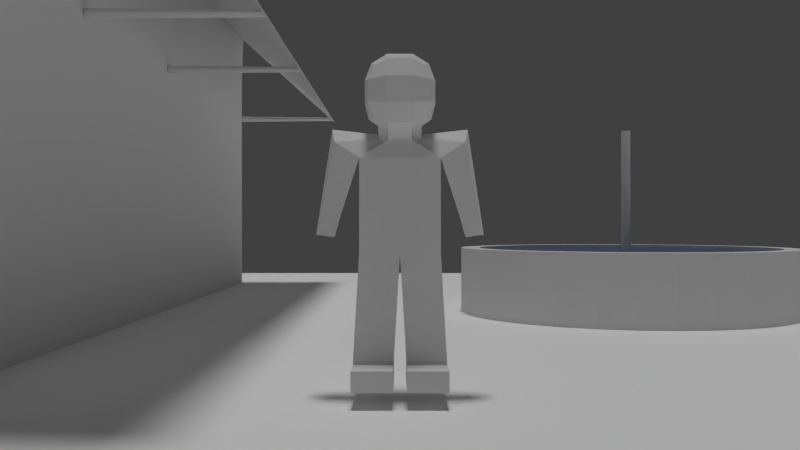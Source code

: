# Source: airship.blend  (saved by Blender 2.71.0; exported with 4.5.12 LTS)
import bpy
from mathutils import Matrix  # noqa: F401  (used for matrix-valued properties, if any)

bpy.ops.wm.read_factory_settings(use_empty=True)
scene = bpy.context.scene
scene.name = 'Scene'

# ---- collections
col_collection_1 = bpy.data.collections.new('Collection 1'); scene.collection.children.link(col_collection_1)

# ---- materials (node trees are filled in below, after node groups)
mat_fountain_pool = bpy.data.materials.new('fountain_pool')
mat_fountain_pool.alpha_threshold = 0.0
mat_fountain_pool.use_transparent_shadow = False
mat_fountain_pool.diffuse_color = (0.1116, 0.1316, 0.2203, 1.0)
mat_fountain_pool.roughness = 0.5
mat_fountain_pool.line_color = (0.0, 0.0, 0.0, 0.9)
mat_canopy = bpy.data.materials.new('canopy')
mat_canopy.alpha_threshold = 0.0
mat_canopy.use_transparent_shadow = False
mat_canopy.roughness = 0.5
mat_canopy.specular_intensity = 0.004065
mat_canopy.line_color = (0.0, 0.0, 0.0, 1.0)
mat_ground = bpy.data.materials.new('ground')
mat_ground.alpha_threshold = 0.0
mat_ground.use_transparent_shadow = False
mat_ground.diffuse_color = (1.0, 1.0, 1.0, 1.0)
mat_ground.roughness = 0.5
mat_ground.line_color = (0.0, 0.0, 0.0, 1.0)
mat_material = bpy.data.materials.new('Material')
mat_material.alpha_threshold = 0.0
mat_material.use_transparent_shadow = False
mat_material.diffuse_color = (0.7991, 0.7991, 0.7991, 1.0)
mat_material.roughness = 0.5
mat_material.line_color = (0.0, 0.0, 0.0, 1.0)
mat_fountain = bpy.data.materials.new('fountain')
mat_fountain.alpha_threshold = 0.0
mat_fountain.use_transparent_shadow = False
mat_fountain.roughness = 0.5
mat_fountain.line_color = (0.0, 0.0, 0.0, 1.0)

# ---- material node trees

# ---- world
world_world = bpy.data.worlds.new('World'); scene.world = world_world
world_world.color = (0.05088, 0.05088, 0.05088)
world_world.use_sun_shadow = False
world_world.sun_shadow_jitter_overblur = 0.0
world_world.cycles.sampling_method = 'MANUAL'
world_world.cycles.sample_map_resolution = 256

# ---- cameras
cam_camera_001 = bpy.data.cameras.new('Camera.001')
cam_camera_001.clip_end = 100.0
cam_camera_001.lens = 35.0
cam_camera_001.sensor_width = 32.0
cam_camera_001.sensor_height = 18.0
cam_camera_001.dof.focus_distance = 0.0
cam_camera_001.dof.aperture_fstop = 128.0

# ---- lights
light_point = bpy.data.lights.new('Point', 'POINT')
light_point.transmission_factor = 0.0
light_point.energy = 100.0
light_point.shadow_buffer_clip_start = 0.5
light_point.shadow_soft_size = 0.1
light_point.shadow_maximum_resolution = 0.006
light_point.use_absolute_resolution = True
light_point.cycles.use_multiple_importance_sampling = False
light_hemi_002 = bpy.data.lights.new('Hemi.002', 'SUN')
light_hemi_002.transmission_factor = 0.0
light_hemi_002.angle = 0.1993
light_hemi_002.energy = 1.0
light_hemi_002.shadow_buffer_clip_start = 0.5
light_hemi_002.shadow_soft_size = 0.1
light_hemi_002.shadow_cascade_max_distance = 1000.0
light_hemi_002.cycles.use_multiple_importance_sampling = False

# ---- meshes
me_cylinder_003 = bpy.data.meshes.new('Cylinder.003')
me_cylinder_003.from_pydata([(0.0, 1.0, 0.0), (0.1951, 0.9808, 0.0), (0.3827, 0.9239, 0.0), (0.5556, 0.8315, 0.0), (0.7071, 0.7071, 0.0), (0.8315, 0.5556, 0.0), (0.9239, 0.3827, 0.0), (0.9808, 0.1951, 0.0), (1.0, 7.55e-08, 0.0), (0.9808, -0.1951, 0.0), (0.9239, -0.3827, 0.0), (0.8315, -0.5556, 0.0), (0.7071, -0.7071, 0.0), (0.5556, -0.8315, 0.0), (0.3827, -0.9239, 0.0), (0.1951, -0.9808, 0.0), (-3.258e-07, -1.0, 0.0), (-0.1951, -0.9808, 0.0), (-0.3827, -0.9239, 0.0), (-0.5556, -0.8315, 0.0), (-0.7071, -0.7071, 0.0), (-0.8315, -0.5556, 0.0), (-0.9239, -0.3827, 0.0), (-0.9808, -0.1951, 0.0), (-1.0, 9.656e-07, 0.0), (-0.9808, 0.1951, 0.0), (-0.9239, 0.3827, 0.0), (-0.8315, 0.5556, 0.0), (-0.7071, 0.7071, 0.0), (-0.5556, 0.8315, 0.0), (-0.3827, 0.9239, 0.0), (-0.1951, 0.9808, 0.0)], [], [(1, 0, 31, 30, 29, 28, 27, 26, 25, 24, 23, 22, 21, 20, 19, 18, 17, 16, 15, 14, 13, 12, 11, 10, 9, 8, 7, 6, 5, 4, 3, 2)])
me_cylinder_003.materials.append(mat_fountain_pool)
me_cylinder_003.use_remesh_preserve_volume = False
me_cylinder_003.use_remesh_preserve_attributes = False
me_cylinder_003.use_mirror_vertex_groups = False
me_cylinder_003.update()
me_cube_009 = bpy.data.meshes.new('Cube.009')
me_cube_009.from_pydata([(1.0, -0.8413, 0.6466), (1.0, -0.2574, 0.6466), (1.0, -0.8413, -0.2728), (1.0, -0.2574, -0.2728)], [], [(1, 0, 2, 3)])
_uv = me_cube_009.uv_layers.new(name='UVMap')
_uv.uv.foreach_set('vector', [1.784, 0.482, 0.03295, 0.482, 0.03295, -2.276, 1.784, -2.276])
me_cube_009.use_remesh_preserve_volume = False
me_cube_009.use_remesh_preserve_attributes = False
me_cube_009.use_mirror_vertex_groups = False
me_cube_009.update()
me_cube_008 = bpy.data.meshes.new('Cube.008')
me_cube_008.from_pydata([(1.0, 0.2218, -1.0), (1.0, 0.5762, -1.0), (1.0, 0.2218, 0.6466), (1.0, 0.5762, 0.6466), (1.0, 0.2218, -0.2728), (1.0, 0.5762, -0.2728)], [], [(5, 4, 0, 1), (3, 2, 4, 5)])
_uv = me_cube_008.uv_layers.new(name='UVMap')
_uv.uv.foreach_set('vector', [0.9752, 0.217, -0.02205, 0.217, -0.02205, -1.829, 0.9752, -1.829, 0.9752, 2.804, -0.02205, 2.804, -0.02205, 0.217, 0.9752, 0.217])
me_cube_008.use_remesh_preserve_volume = False
me_cube_008.use_remesh_preserve_attributes = False
me_cube_008.use_mirror_vertex_groups = False
me_cube_008.update()
me_cube_007 = bpy.data.meshes.new('Cube.007')
me_cube_007.from_pydata([(-0.1236, -1.0, 0.6466), (-0.1236, -1.0, -0.2728), (-0.8919, -1.0, 0.6466), (-0.8919, -1.0, -0.2728)], [], [(0, 2, 3, 1)])
_uv = me_cube_007.uv_layers.new(name='UVMap')
_uv.uv.foreach_set('vector', [2.391, 0.482, 0.0857, 0.482, 0.0857, -2.276, 2.391, -2.276])
me_cube_007.use_remesh_preserve_volume = False
me_cube_007.use_remesh_preserve_attributes = False
me_cube_007.use_mirror_vertex_groups = False
me_cube_007.update()
me_cube_006 = bpy.data.meshes.new('Cube.006')
me_cube_006.from_pydata([(0.7412, -1.0, 0.6466), (0.7412, -1.0, -0.2728), (-0.03367, -1.0, 0.6466), (-0.03367, -1.0, -0.2728)], [], [(0, 2, 3, 1)])
_uv = me_cube_006.uv_layers.new(name='UVMap')
_uv.uv.foreach_set('vector', [-1.015, 0.482, -3.34, 0.482, -3.34, -2.276, -1.015, -2.276])
me_cube_006.use_remesh_preserve_volume = False
me_cube_006.use_remesh_preserve_attributes = False
me_cube_006.use_mirror_vertex_groups = False
me_cube_006.update()
me_cube_004 = bpy.data.meshes.new('Cube.004')
me_cube_004.from_pydata([(-0.3203, -0.998, -0.963), (-0.3203, -0.2857, -0.963), (-0.04303, -0.2857, -0.963), (-0.04303, -0.998, -0.963), (-0.3203, -0.998, -0.4412), (-0.3203, -0.2857, -0.4412), (-0.04303, -0.2857, -0.4412), (-0.04303, -0.998, -0.4412), (-0.3203, -0.05812, -0.963), (-0.3203, 0.998, -0.963), (-0.04303, 0.998, -0.963), (-0.04303, -0.05812, -0.963), (-0.3203, -0.05812, -0.4412), (-0.3203, 0.998, -0.4412), (-0.04303, 0.998, -0.4412), (-0.04303, -0.05812, -0.4412)], [], [(4, 5, 1, 0), (5, 6, 2, 1), (6, 7, 3, 2), (7, 4, 0, 3), (0, 1, 2, 3), (7, 6, 5, 4), (12, 13, 9, 8), (13, 14, 10, 9), (14, 15, 11, 10), (15, 12, 8, 11), (8, 9, 10, 11), (15, 14, 13, 12)])
_uv = me_cube_004.uv_layers.new(name='UVMap')
_uv.uv.foreach_set('vector', [-0.4371, -2.781, 1.7, -2.781, 1.7, -4.347, -0.4371, -4.347, 1.8, -2.781, 2.632, -2.781, 2.632, -4.347, 1.8, -4.347, 1.7, -2.781, -0.4371, -2.781, -0.4371, -4.347, 1.7, -4.347, 2.632, -2.781, 1.8, -2.781, 1.8, -4.347, 2.632, -4.347, 1.8, -0.2641, 1.8, 1.873, 2.632, 1.873, 2.632, -0.2641, 2.632, -0.2641, 2.632, 1.873, 1.8, 1.873, 1.8, -0.2641, 2.382, -2.781, 5.551, -2.781, 5.551, -4.347, 2.382, -4.347, 1.8, -2.781, 2.632, -2.781, 2.632, -4.347, 1.8, -4.347, -0.4494, -2.781, -3.618, -2.781, -3.618, -4.347, -0.4494, -4.347, 2.632, -2.781, 1.8, -2.781, 1.8, -4.347, 2.632, -4.347, 1.8, 2.555, 1.8, 5.724, 2.632, 5.724, 2.632, 2.555, 2.632, 2.555, 2.632, 5.724, 1.8, 5.724, 1.8, 2.555])
me_cube_004.use_remesh_preserve_volume = False
me_cube_004.use_remesh_preserve_attributes = False
me_cube_004.use_mirror_vertex_groups = False
me_cube_004.update()
me_cube_001 = bpy.data.meshes.new('Cube.001')
me_cube_001.from_pydata([(1.002, -0.962, 0.3375), (1.387, -0.962, 0.3375), (1.002, -0.9645, 0.3219), (1.394, -0.9645, 0.3269), (1.002, -0.9703, 0.3154), (1.396, -0.9703, 0.3226), (1.002, -0.9761, 0.3219), (1.394, -0.9761, 0.3269), (1.002, -0.9785, 0.3375), (1.387, -0.9785, 0.3375), (1.002, -0.9761, 0.3531), (1.381, -0.9761, 0.348), (1.002, -0.9703, 0.3595), (1.379, -0.9703, 0.3523), (1.002, -0.9645, 0.3531), (1.381, -0.9645, 0.348), (1.002, -0.3436, 0.3375), (1.387, -0.3436, 0.3375), (1.002, -0.346, 0.3219), (1.394, -0.346, 0.3269), (1.002, -0.3518, 0.3154), (1.396, -0.3518, 0.3226), (1.002, -0.3576, 0.3219), (1.394, -0.3576, 0.3269), (1.002, -0.36, 0.3375), (1.387, -0.36, 0.3375), (1.002, -0.3576, 0.3531), (1.381, -0.3576, 0.348), (1.002, -0.3518, 0.3595), (1.379, -0.3518, 0.3523), (1.002, -0.346, 0.3531), (1.381, -0.346, 0.348), (1.002, 0.1383, 0.3375), (1.387, 0.1383, 0.3375), (1.002, 0.1359, 0.3219), (1.394, 0.1359, 0.3269), (1.002, 0.1301, 0.3154), (1.396, 0.1301, 0.3226), (1.002, 0.1242, 0.3219), (1.394, 0.1242, 0.3269), (1.002, 0.1218, 0.3375), (1.387, 0.1218, 0.3375), (1.002, 0.1242, 0.3531), (1.381, 0.1242, 0.348), (1.002, 0.1301, 0.3595), (1.379, 0.1301, 0.3523), (1.002, 0.1359, 0.3531), (1.381, 0.1359, 0.348), (1.002, 0.9881, 0.3375), (1.387, 0.9881, 0.3375), (1.002, 0.9856, 0.3219), (1.394, 0.9856, 0.3269), (1.002, 0.9798, 0.3154), (1.396, 0.9798, 0.3226), (1.002, 0.974, 0.3219), (1.394, 0.974, 0.3269), (1.002, 0.9716, 0.3375), (1.387, 0.9716, 0.3375), (1.002, 0.974, 0.3531), (1.381, 0.974, 0.348), (1.002, 0.9798, 0.3595), (1.379, 0.9798, 0.3523), (1.002, 0.9856, 0.3531), (1.381, 0.9856, 0.348)], [], [(0, 1, 3, 2), (2, 3, 5, 4), (4, 5, 7, 6), (6, 7, 9, 8), (8, 9, 11, 10), (10, 11, 13, 12), (3, 1, 15, 13, 11, 9, 7, 5), (14, 15, 1, 0), (12, 13, 15, 14), (0, 2, 4, 6, 8, 10, 12, 14), (16, 17, 19, 18), (18, 19, 21, 20), (20, 21, 23, 22), (22, 23, 25, 24), (24, 25, 27, 26), (26, 27, 29, 28), (19, 17, 31, 29, 27, 25, 23, 21), (30, 31, 17, 16), (28, 29, 31, 30), (16, 18, 20, 22, 24, 26, 28, 30), (32, 33, 35, 34), (34, 35, 37, 36), (36, 37, 39, 38), (38, 39, 41, 40), (40, 41, 43, 42), (42, 43, 45, 44), (35, 33, 47, 45, 43, 41, 39, 37), (46, 47, 33, 32), (44, 45, 47, 46), (32, 34, 36, 38, 40, 42, 44, 46), (48, 49, 51, 50), (50, 51, 53, 52), (52, 53, 55, 54), (54, 55, 57, 56), (56, 57, 59, 58), (58, 59, 61, 60), (51, 49, 63, 61, 59, 57, 55, 53), (62, 63, 49, 48), (60, 61, 63, 62), (48, 50, 52, 54, 56, 58, 60, 62)])
_uv = me_cube_001.uv_layers.new(name='UVMap')
_uv.uv.foreach_set('vector', [-0.2337, -0.4454, 0.9236, -0.4454, 0.942, -0.477, -0.2337, -0.4922, -0.2337, -0.1636, 0.942, -0.1636, 0.9496, -0.1811, -0.2337, -0.1811, -0.2337, -0.1811, 0.9496, -0.1811, 0.942, -0.1986, -0.2337, -0.1986, -0.2337, -0.4922, 0.942, -0.477, 0.9236, -0.4454, -0.2337, -0.4454, -0.2337, -0.4454, 0.9236, -0.4454, 0.9052, -0.4139, -0.2337, -0.3986, -0.2337, -0.1986, 0.9052, -0.1986, 0.8976, -0.1811, -0.2337, -0.1811, -0.3366, -0.477, -0.3294, -0.4454, -0.3366, -0.4139, -0.3541, -0.4008, -0.3716, -0.4139, -0.3788, -0.4454, -0.3716, -0.477, -0.3541, -0.49, -0.2337, -0.3986, 0.9052, -0.4139, 0.9236, -0.4454, -0.2337, -0.4454, -0.2337, -0.1811, 0.8976, -0.1811, 0.9052, -0.1636, -0.2337, -0.1636, -0.3294, -0.4454, -0.3366, -0.4922, -0.3541, -0.5116, -0.3716, -0.4922, -0.3788, -0.4454, -0.3716, -0.3986, -0.3541, -0.3792, -0.3366, -0.3986, -0.2337, -0.4454, 0.9236, -0.4454, 0.942, -0.477, -0.2337, -0.4922, -0.2337, 1.692, 0.942, 1.692, 0.9496, 1.674, -0.2337, 1.674, -0.2337, 1.674, 0.9496, 1.674, 0.942, 1.657, -0.2337, 1.657, -0.2337, -0.4922, 0.942, -0.477, 0.9236, -0.4454, -0.2337, -0.4454, -0.2337, -0.4454, 0.9236, -0.4454, 0.9052, -0.4139, -0.2337, -0.3986, -0.2337, 1.657, 0.9052, 1.657, 0.8976, 1.674, -0.2337, 1.674, 1.519, -0.477, 1.526, -0.4454, 1.519, -0.4139, 1.501, -0.4008, 1.484, -0.4139, 1.477, -0.4454, 1.484, -0.477, 1.501, -0.49, -0.2337, -0.3986, 0.9052, -0.4139, 0.9236, -0.4454, -0.2337, -0.4454, -0.2337, 1.674, 0.8976, 1.674, 0.9052, 1.692, -0.2337, 1.692, 1.526, -0.4454, 1.519, -0.4922, 1.501, -0.5116, 1.484, -0.4922, 1.477, -0.4454, 1.484, -0.3986, 1.501, -0.3792, 1.519, -0.3986, -0.2337, -0.4454, 0.9236, -0.4454, 0.942, -0.477, -0.2337, -0.4922, -0.2337, -2.416, 0.942, -2.416, 0.9496, -2.434, -0.2337, -2.434, -0.2337, -2.434, 0.9496, -2.434, 0.942, -2.451, -0.2337, -2.451, -0.2337, -0.4922, 0.942, -0.477, 0.9236, -0.4454, -0.2337, -0.4454, -0.2337, -0.4454, 0.9236, -0.4454, 0.9052, -0.4139, -0.2337, -0.3986, -0.2337, -2.451, 0.9052, -2.451, 0.8976, -2.434, -0.2337, -2.434, -2.589, -0.477, -2.582, -0.4454, -2.589, -0.4139, -2.607, -0.4008, -2.624, -0.4139, -2.632, -0.4454, -2.624, -0.477, -2.607, -0.49, -0.2337, -0.3986, 0.9052, -0.4139, 0.9236, -0.4454, -0.2337, -0.4454, -0.2337, -2.434, 0.8976, -2.434, 0.9052, -2.416, -0.2337, -2.416, -2.582, -0.4454, -2.589, -0.4922, -2.607, -0.5116, -2.624, -0.4922, -2.632, -0.4454, -2.624, -0.3986, -2.607, -0.3792, -2.589, -0.3986, -0.2337, -0.4454, 0.9236, -0.4454, 0.942, -0.477, -0.2337, -0.4922, -0.2337, -0.3133, 0.942, -0.3133, 0.9496, -0.3308, -0.2337, -0.3308, -0.2337, -0.3308, 0.9496, -0.3308, 0.942, -0.3483, -0.2337, -0.3483, -0.2337, -0.4922, 0.942, -0.477, 0.9236, -0.4454, -0.2337, -0.4454, -0.2337, -0.4454, 0.9236, -0.4454, 0.9052, -0.4139, -0.2337, -0.3986, -0.2337, -0.3483, 0.9052, -0.3483, 0.8976, -0.3308, -0.2337, -0.3308, -0.4863, -0.477, -0.4791, -0.4454, -0.4863, -0.4139, -0.5038, -0.4008, -0.5213, -0.4139, -0.5285, -0.4454, -0.5213, -0.477, -0.5038, -0.49, -0.2337, -0.3986, 0.9052, -0.4139, 0.9236, -0.4454, -0.2337, -0.4454, -0.2337, -0.3308, 0.8976, -0.3308, 0.9052, -0.3133, -0.2337, -0.3133, -0.4791, -0.4454, -0.4863, -0.4922, -0.5038, -0.5116, -0.5213, -0.4922, -0.5285, -0.4454, -0.5213, -0.3986, -0.5038, -0.3792, -0.4863, -0.3986])
me_cube_001.use_remesh_preserve_volume = False
me_cube_001.use_remesh_preserve_attributes = False
me_cube_001.use_mirror_vertex_groups = False
me_cube_001.update()
me_cube_000 = bpy.data.meshes.new('Cube.000')
me_cube_000.from_pydata([(1.0, 1.0, 1.0), (1.0, -1.0, 1.0), (1.0, 0.2218, 1.0), (1.0, 0.5762, 1.0), (1.0, -0.8413, 1.0), (1.0, -0.2574, 1.0), (1.401, 1.0, 0.3161), (1.401, -1.0, 0.3161), (1.401, 0.2218, 0.3161), (1.401, 0.5762, 0.3161), (1.401, -0.8413, 0.3161), (1.401, -0.2574, 0.3161), (0.9994, 1.0, 0.9999), (0.9994, -1.0, 0.9999), (0.9994, 0.2218, 0.9999), (0.9994, 0.5762, 0.9999), (0.9994, -0.8413, 0.9999), (0.9994, -0.2574, 0.9999), (1.4, 1.0, 0.3156), (1.4, -1.0, 0.3156), (1.4, 0.2218, 0.3156), (1.4, 0.5762, 0.3156), (1.4, -0.8413, 0.3156), (1.4, -0.2574, 0.3156)], [], [(5, 4, 10, 11), (2, 5, 11, 8), (3, 2, 8, 9), (0, 3, 9, 6), (4, 1, 7, 10), (23, 22, 16, 17), (20, 23, 17, 14), (21, 20, 14, 15), (18, 21, 15, 12), (22, 19, 13, 16), (6, 9, 21, 18), (9, 8, 20, 21), (8, 11, 23, 20), (11, 10, 22, 23), (0, 6, 18, 12), (7, 1, 13, 19)])
_uv = me_cube_000.uv_layers.new(name='UVMap')
_uv.uv.foreach_set('vector', [0.02739, 0.8967, -1.268, 0.887, -1.257, 0.0448, 0.03667, 0.05679, 1.085, 0.9046, 0.02739, 0.8967, 0.03667, 0.05679, 1.093, 0.06658, 1.864, 0.9104, 1.085, 0.9046, 1.093, 0.06658, 1.871, 0.0738, 2.792, 0.9173, 1.864, 0.9104, 1.871, 0.0738, 2.798, 0.08239, -1.268, 0.887, -1.621, 0.8844, -1.61, 0.04153, -1.257, 0.0448, 0.03679, 0.05736, -1.256, 0.04538, -1.267, 0.8874, 0.02751, 0.897, 1.093, 0.06715, 0.03679, 0.05736, 0.02751, 0.897, 1.085, 0.9049, 1.871, 0.07436, 1.093, 0.06715, 1.085, 0.9049, 1.864, 0.9107, 2.798, 0.08295, 1.871, 0.07436, 1.864, 0.9107, 2.792, 0.9176, -1.256, 0.04538, -1.609, 0.04211, -1.62, 0.8847, -1.267, 0.8874, 2.798, 0.08239, 1.871, 0.0738, 1.871, 0.07436, 2.798, 0.08295, 1.871, 0.0738, 1.093, 0.06658, 1.093, 0.06715, 1.871, 0.07436, 1.093, 0.06658, 0.03667, 0.05679, 0.03679, 0.05736, 1.093, 0.06715, 0.03667, 0.05679, -1.257, 0.0448, -1.256, 0.04538, 0.03679, 0.05736, 2.792, 0.9173, 2.798, 0.08239, 2.798, 0.08295, 2.792, 0.9176, -1.61, 0.04153, -1.621, 0.8844, -1.62, 0.8847, -1.609, 0.04211])
me_cube_000.materials.append(mat_canopy)
me_cube_000.use_remesh_preserve_volume = False
me_cube_000.use_remesh_preserve_attributes = False
me_cube_000.use_mirror_vertex_groups = False
me_cube_000.update()
me_plane_002 = bpy.data.meshes.new('Plane.002')
me_plane_002.from_pydata([(-1.0, -1.0, 0.0), (1.0, -1.0, 0.0), (-1.0, 1.0, 0.0), (1.0, 1.0, 0.0)], [], [(0, 1, 3, 2)])
_uv = me_plane_002.uv_layers.new(name='UVMap')
_uv.uv.foreach_set('vector', [-149.5, -149.5, 150.5, -149.5, 150.5, 150.5, -149.5, 150.5])
me_plane_002.materials.append(mat_ground)
me_plane_002.use_remesh_preserve_volume = False
me_plane_002.use_remesh_preserve_attributes = False
me_plane_002.use_mirror_vertex_groups = False
me_plane_002.update()
me_cylinder = bpy.data.meshes.new('Cylinder')
me_cylinder.from_pydata([(0.0, 1.0, -1.0), (0.0, 1.0, 2.956), (0.7071, 0.7071, -1.0), (0.7071, 0.7071, 2.956), (1.0, -4.371e-08, -1.0), (1.0, -4.371e-08, 2.956), (0.7071, -0.7071, -1.0), (0.7071, -0.7071, 2.956), (-8.742e-08, -1.0, -1.0), (-8.742e-08, -1.0, 2.956), (-0.7071, -0.7071, -1.0), (-0.7071, -0.7071, 2.956), (-1.0, 1.192e-08, -1.0), (-1.0, 1.192e-08, 2.956), (-0.7071, 0.7071, -1.0), (-0.7071, 0.7071, 2.956)], [], [(0, 1, 3, 2), (2, 3, 5, 4), (4, 5, 7, 6), (6, 7, 9, 8), (8, 9, 11, 10), (10, 11, 13, 12), (3, 1, 15, 13, 11, 9, 7, 5), (14, 15, 1, 0), (12, 13, 15, 14), (0, 2, 4, 6, 8, 10, 12, 14)])
me_cylinder.use_remesh_preserve_volume = False
me_cylinder.use_remesh_preserve_attributes = False
me_cylinder.use_mirror_vertex_groups = False
me_cylinder.update()
me_cube_002 = bpy.data.meshes.new('Cube.002')
me_cube_002.from_pydata([(1.0, 1.0, 1.0), (1.0, -1.0, 1.0), (1.0, 0.2218, 1.0), (1.0, 0.5762, 1.0), (1.0, -0.8413, 1.0), (1.0, -0.2574, 1.0), (0.9994, 1.0, 0.9999), (0.9994, -1.0, 0.9999), (0.9994, 0.2218, 0.9999), (0.9994, 0.5762, 0.9999), (0.9994, -0.8413, 0.9999), (0.9994, -0.2574, 0.9999), (1.0, 1.0, -1.0), (1.0, -1.0, -1.0), (1.0, 1.0, 1.0), (1.0, -1.0, 1.0), (-1.0, 0.2218, -1.0), (1.0, 0.2218, 1.0), (1.0, 0.2218, -1.0), (1.0, 0.5762, -1.0), (-1.0, 0.5762, -1.0), (1.0, 0.5762, 1.0), (-1.0, 0.2218, 0.6466), (1.0, 0.2218, 0.6466), (-1.0, 0.5762, 0.6466), (1.0, 0.5762, 0.6466), (-1.0, -0.8413, -1.0), (1.0, -0.8413, 1.0), (1.0, -0.8413, -1.0), (1.0, -0.8413, 0.6466), (-1.0, -0.8413, 0.6466), (1.0, -0.2574, 0.6466), (-1.0, -0.2574, -1.0), (1.0, -0.2574, 1.0), (1.0, -0.2574, -1.0), (-1.0, -0.2574, 0.6466), (-1.0, 0.2218, -0.2728), (1.0, 0.2218, -0.2728), (-1.0, 0.5762, -0.2728), (1.0, 0.5762, -0.2728), (1.0, -0.8413, -0.2728), (-1.0, -0.8413, -0.2728), (-1.0, -0.2574, -0.2728), (1.0, -0.2574, -0.2728), (0.7412, 1.0, -1.0), (0.7412, -1.0, -1.0), (0.7412, 0.2218, -1.0), (0.7412, 0.2218, 1.0), (0.7412, 0.5762, -1.0), (0.7412, 0.5762, 1.0), (0.7412, 1.0, 0.6466), (0.7412, -1.0, 0.6466), (0.7412, -0.8413, -1.0), (0.7412, -0.8413, 1.0), (0.7412, -0.2574, -1.0), (0.7412, -0.2574, 1.0), (0.7412, 1.0, -0.2728), (0.7412, -1.0, -0.2728), (-0.03367, 1.0, -1.0), (-0.03367, 0.2218, 1.0), (-0.03367, 0.5762, 1.0), (-0.03367, 1.0, 0.6466), (-0.03367, -0.8413, 1.0), (-0.03367, -0.2574, 1.0), (-0.03367, 1.0, -0.2728), (-0.03367, -1.0, -1.0), (-0.03367, 0.2218, -1.0), (-0.03367, 0.5762, -1.0), (-0.03367, -1.0, 0.6466), (-0.03367, -0.8413, -1.0), (-0.03367, -0.2574, -1.0), (-0.03367, -1.0, -0.2728), (-0.1236, 1.0, -1.0), (-0.1236, 0.2218, 1.0), (-0.1236, 0.5762, 1.0), (-0.1236, 1.0, 0.6466), (-0.1236, -0.8413, 1.0), (-0.1236, -0.2574, 1.0), (-0.1236, 1.0, -0.2728), (-0.1236, -1.0, -1.0), (-0.1236, 0.2218, -1.0), (-0.1236, 0.5762, -1.0), (-0.1236, -1.0, 0.6466), (-0.1236, -0.8413, -1.0), (-0.1236, -0.2574, -1.0), (-0.1236, -1.0, -0.2728), (-0.8919, 1.0, -1.0), (-0.8919, 0.2218, 1.0), (-0.8919, 0.5762, 1.0), (-0.8919, 1.0, 0.6466), (-0.8919, -0.8413, 1.0), (-0.8919, -0.2574, 1.0), (-0.8919, 1.0, -0.2728), (-0.8919, -1.0, -1.0), (-0.8919, 0.2218, -1.0), (-0.8919, 0.5762, -1.0), (-0.8919, -1.0, 0.6466), (-0.8919, -0.8413, -1.0), (-0.8919, -0.2574, -1.0), (-0.8919, -1.0, -0.2728), (0.9984, 1.0, 0.9966), (0.9984, -1.0, 0.9966), (0.9984, 0.2218, 0.9966), (0.9984, 0.5762, 0.9966), (0.9984, -0.8413, 0.9966), (0.9984, -0.2574, 0.9966), (1.0, 1.0, 1.0), (1.0, -1.0, 1.0), (1.0, 0.2218, 1.0), (1.0, 0.5762, 1.0), (1.0, -0.8413, 1.0), (1.0, -0.2574, 1.0), (1.0, 0.9779, -1.0), (-1.0, 0.9779, -1.0), (-1.0, 0.9779, 0.6466), (1.0, 0.9779, 0.6466), (-1.0, 0.9779, -0.2728), (1.0, 0.9779, -0.2728), (0.7412, 0.9779, -1.0), (0.7412, 0.9779, 1.0), (-0.03367, 0.9779, 1.0), (-0.03367, 0.9779, -1.0), (-0.1236, 0.9779, 1.0), (-0.1236, 0.9779, -1.0), (-0.8919, 0.9779, 1.0), (-0.8919, 0.9779, -1.0), (-0.9721, 1.0, -1.0), (-0.9721, 0.2218, 1.0), (-0.9721, 0.5762, 1.0), (-0.9721, 1.0, 0.6466), (-0.9721, -0.8413, 1.0), (-0.9721, -0.2574, 1.0), (-0.9721, 1.0, -0.2728), (-0.9721, -1.0, -1.0), (-0.9721, 0.2218, -1.0), (-0.9721, 0.5762, -1.0), (-0.9721, -1.0, 0.6466), (-0.9721, -0.8413, -1.0), (-0.9721, -0.2574, -1.0), (-0.9721, -1.0, -0.2728), (-0.9721, 0.9779, 1.0), (-0.9721, 0.9779, -1.0), (-1.0, -0.9753, -1.0), (1.0, -0.9753, -1.0), (-1.0, -0.9753, 0.6466), (1.0, -0.9753, 0.6466), (1.0, -0.9753, -0.2728), (-1.0, -0.9753, -0.2728), (0.7412, -0.9753, -1.0), (0.7412, -0.9753, 1.0), (-0.03367, -0.9753, 1.0), (-0.03367, -0.9753, -1.0), (-0.1236, -0.9753, 1.0), (-0.1236, -0.9753, -1.0), (-0.8919, -0.9753, 1.0), (-0.8919, -0.9753, -1.0), (-0.9721, -0.9753, 1.0), (-0.9721, -0.9753, -1.0), (0.9642, -1.0, -1.0), (0.9642, 0.2218, -1.0), (0.9642, 0.5762, -1.0), (0.9642, -1.0, 0.6466), (0.9642, -0.8413, -1.0), (0.9642, -0.2574, -1.0), (0.9642, -1.0, -0.2728), (0.9642, 1.0, -1.0), (0.9642, 1.0, 0.6466), (0.9642, 1.0, -0.2728), (0.9642, 0.9779, -1.0), (0.9642, -0.9753, -1.0), (1.0, -1.0, 0.9515), (-1.0, 0.2218, 0.9515), (-1.0, 0.5762, 0.9515), (-1.0, -0.8413, 0.9515), (-1.0, -0.2574, 0.9515), (0.7412, 1.0, 0.9515), (0.7412, -1.0, 0.9515), (-0.03367, -1.0, 0.9515), (-0.03367, 1.0, 0.9515), (-0.1236, -1.0, 0.9515), (-0.1236, 1.0, 0.9515), (-0.8919, -1.0, 0.9515), (-0.8919, 1.0, 0.9515), (-1.0, 0.9779, 0.9515), (-0.9721, -1.0, 0.9515), (-0.9721, 1.0, 0.9515), (-1.0, -0.9753, 0.9515), (0.9642, 1.0, 0.9515), (0.9642, -1.0, 0.9515), (0.9994, 0.9999, 0.9999), (0.9996, 1.0, 1.0), (0.9952, -1.0, 0.9515), (0.9952, -1.0, 0.9515), (1.0, -1.0, 0.9983), (1.0, -0.9996, 1.0), (0.9951, 1.0, 0.9515), (0.9994, 0.9994, 0.9999), (0.9994, 0.9994, 0.9999), (0.9984, 0.9988, 0.9966), (0.9994, 1.0, 0.9943), (0.9951, 1.0, 0.9515), (0.9996, 0.9996, 1.0)], [(192, 170)], [(1, 4, 10, 7), (197, 201, 196), (2, 3, 9, 8), (5, 2, 8, 11), (4, 5, 11, 10), (146, 145, 161, 164), (129, 132, 116, 114), (168, 165, 12, 112), (42, 36, 16, 32), (163, 159, 18, 34), (36, 38, 20, 16), (159, 160, 19, 18), (117, 39, 19, 112), (194, 15, 193), (133, 142, 157), (174, 171, 22, 35), (21, 17, 23, 25), (171, 172, 24, 22), (43, 40, 28, 34), (147, 41, 26, 142), (169, 162, 28, 143), (33, 27, 29, 31), (186, 173, 30, 144), (41, 42, 32, 26), (162, 163, 34, 28), (173, 174, 35, 30), (37, 43, 34, 18), (17, 33, 31, 23), (117, 167, 166, 115), (133, 139, 147, 142), (35, 22, 36, 42), (22, 24, 38, 36), (115, 25, 39, 117), (144, 30, 41, 147), (30, 35, 42, 41), (23, 31, 43, 37), (64, 56, 44, 58), (164, 57, 45, 158), (121, 58, 44, 118), (21, 14, 119, 49), (70, 66, 46, 54), (33, 17, 47, 55), (66, 67, 48, 46), (17, 21, 49, 47), (178, 175, 50, 61), (188, 176, 51, 161), (151, 69, 52, 148), (69, 70, 54, 52), (27, 33, 55, 53), (61, 50, 56, 64), (161, 51, 57, 164), (57, 71, 65, 45), (55, 47, 59, 63), (47, 49, 60, 59), (176, 177, 68, 51), (149, 53, 62, 150), (53, 55, 63, 62), (78, 64, 58, 72), (123, 72, 58, 121), (84, 80, 66, 70), (80, 81, 67, 66), (180, 178, 61, 75), (153, 83, 69, 151), (83, 84, 70, 69), (75, 61, 64, 78), (71, 85, 79, 65), (63, 59, 73, 77), (59, 60, 74, 73), (177, 179, 82, 68), (150, 62, 76, 152), (62, 63, 77, 76), (68, 82, 85, 71), (92, 78, 72, 86), (125, 86, 72, 123), (98, 94, 80, 84), (94, 95, 81, 80), (182, 180, 75, 89), (155, 97, 83, 153), (97, 98, 84, 83), (89, 75, 78, 92), (85, 99, 93, 79), (77, 73, 87, 91), (73, 74, 88, 87), (179, 181, 96, 82), (152, 76, 90, 154), (76, 77, 91, 90), (132, 92, 86, 126), (141, 126, 86, 125), (138, 134, 94, 98), (134, 135, 95, 94), (185, 182, 89, 129), (157, 137, 97, 155), (137, 138, 98, 97), (129, 89, 92, 132), (33, 27, 104, 105), (17, 33, 105, 102), (21, 17, 102, 103), (14, 21, 103, 198), (27, 194, 15, 101, 104), (105, 104, 110, 111), (102, 105, 111, 108), (103, 102, 108, 109), (100, 198, 103, 109, 106), (104, 101, 107, 110), (38, 116, 113, 20), (160, 168, 112, 19), (167, 117, 112, 165), (172, 183, 114, 24), (24, 114, 116, 38), (67, 121, 118, 48), (49, 119, 120, 60), (81, 123, 121, 67), (60, 120, 122, 74), (95, 125, 123, 81), (74, 122, 124, 88), (135, 141, 125, 95), (99, 139, 133, 93), (91, 87, 127, 131), (87, 88, 128, 127), (181, 184, 136, 96), (154, 90, 130, 156), (90, 91, 131, 130), (96, 136, 139, 99), (32, 16, 134, 138), (16, 20, 135, 134), (142, 26, 137, 157), (26, 32, 138, 137), (88, 124, 140, 128), (20, 113, 141, 135), (40, 146, 143, 28), (185, 129, 114, 183), (158, 169, 143, 13), (141, 113, 126), (29, 145, 146, 40), (132, 126, 113, 116), (65, 151, 148, 45), (79, 153, 151, 65), (93, 155, 153, 79), (133, 157, 155, 93), (185, 183, 140), (56, 167, 165, 44), (118, 44, 165, 168), (54, 46, 159, 163), (46, 48, 160, 159), (175, 187, 166, 50), (148, 52, 162, 169), (52, 54, 163, 162), (50, 166, 167, 56), (158, 143, 146, 164), (192, 188, 161), (48, 118, 168, 160), (45, 148, 169, 158), (175, 178, 120, 119), (127, 128, 172, 171), (184, 186, 147, 139), (128, 140, 183, 172), (119, 14, 175), (6, 14, 199), (189, 190, 6), (15, 194, 27, 53, 149), (122, 120, 178, 180), (124, 122, 180, 182), (140, 124, 182, 185), (131, 127, 171, 174), (130, 131, 174, 173), (156, 130, 173, 186), (156, 186, 184), (15, 149, 176), (149, 150, 177, 176), (150, 152, 179, 177), (152, 154, 181, 179), (154, 156, 184, 181), (15, 176, 191, 193), (161, 145, 193), (27, 194, 193, 145, 29), (100, 14, 198), (14, 21, 25, 115), (6, 199, 200, 175), (187, 195, 166), (115, 166, 14), (3, 0, 190, 189, 196, 201, 197, 9)])
_uv = me_cube_002.uv_layers.new(name='UVMap')
_uv.uv.foreach_set('vector', [-0.2099, 0.5952, -0.2099, 1.23, -0.2133, 1.23, -0.2133, 0.5952, -0.2133, 0.5928, -0.2125, 0.5936, -0.2133, 0.5929, -0.2099, -2.518, -0.2099, -1.1, -0.2133, -1.1, -0.2133, -2.518, -0.2099, 3.565, -0.2099, 5.482, -0.2133, 5.482, -0.2133, 3.565, -0.2099, 1.23, -0.2099, 3.565, -0.2133, 3.565, -0.2133, 1.23, -0.2107, -2.079, -0.2107, 1.598, -0.354, 1.598, -0.354, -2.079, -0.09921, 1.598, -0.09921, -2.079, -0.2107, -2.079, -0.2107, 1.598, -0.354, 0.5066, -0.354, 0.5952, -0.2107, 0.5952, -0.2107, 0.5066, 2.487, -2.079, 4.404, -2.079, 4.404, -4.988, 2.487, -4.988, -0.354, 3.565, -0.354, 5.482, -0.2107, 5.482, -0.2107, 3.565, -3.596, -2.079, -2.179, -2.079, -2.179, -4.988, -3.596, -4.988, -0.354, -2.518, -0.354, -1.1, -0.2107, -1.1, -0.2107, -2.518, -0.572, -2.079, -2.179, -2.079, -2.179, -4.988, -0.572, -4.988, -0.482, 3.012, -0.4835, 3.012, -0.4835, 3.005, -0.09921, 0.5952, -0.2107, 0.6938, -0.09921, 0.6938, 2.487, 2.818, 4.404, 2.818, 4.404, 1.598, 2.487, 1.598, -2.179, 3.012, -3.596, 3.012, -3.596, 1.598, -2.179, 1.598, -3.596, 2.818, -2.179, 2.818, -2.179, 1.598, -3.596, 1.598, 2.487, -2.079, 0.1515, -2.079, 0.1515, -4.988, 2.487, -4.988, -0.3849, -2.079, 0.1515, -2.079, 0.1515, -4.988, -0.3849, -4.988, -0.354, 0.6938, -0.354, 1.23, -0.2107, 1.23, -0.2107, 0.6938, 2.487, 3.012, 0.1515, 3.012, 0.1515, 1.598, 2.487, 1.598, -0.3849, 2.818, 0.1515, 2.818, 0.1515, 1.598, -0.3849, 1.598, 0.1515, -2.079, 2.487, -2.079, 2.487, -4.988, 0.1515, -4.988, -0.354, 1.23, -0.354, 3.565, -0.2107, 3.565, -0.2107, 1.23, 0.1515, 2.818, 2.487, 2.818, 2.487, 1.598, 0.1515, 1.598, -3.596, -2.079, -5.513, -2.079, -5.513, -4.988, -3.596, -4.988, -3.596, 3.012, -5.513, 3.012, -5.513, 1.598, -3.596, 1.598, -0.2107, -2.079, -0.354, -2.079, -0.354, 1.598, -0.2107, 1.598, -0.09921, 3.012, -0.09921, 5.921, -0.2107, 5.921, -0.2107, 3.012, 2.487, 1.598, 4.404, 1.598, 4.404, -2.079, 2.487, -2.079, -3.596, 1.598, -2.179, 1.598, -2.179, -2.079, -3.596, -2.079, -0.572, 1.598, -2.179, 1.598, -2.179, -2.079, -0.572, -2.079, -0.3849, 1.598, 0.1515, 1.598, 0.1515, -2.079, -0.3849, -2.079, 0.1515, 1.598, 2.487, 1.598, 2.487, -2.079, 0.1515, -2.079, -3.596, 1.598, -5.513, 1.598, -5.513, -2.079, -3.596, -2.079, 3.655, -2.079, 6.754, -2.079, 6.754, -4.988, 3.655, -4.988, -0.354, -2.079, -1.246, -2.079, -1.246, -4.988, -0.354, -4.988, 3.655, 0.5066, 3.655, 0.5952, 6.754, 0.5952, 6.754, 0.5066, -0.2107, -1.1, -0.2107, 0.5952, -1.246, 0.5066, -1.246, -1.1, 3.655, 3.565, 3.655, 5.482, 6.754, 5.482, 6.754, 3.565, -0.2107, 3.565, -0.2107, 5.482, -1.246, 5.482, -1.246, 3.565, 3.655, -2.518, 3.655, -1.1, 6.754, -1.1, 6.754, -2.518, -0.2107, -2.518, -0.2107, -1.1, -1.246, -1.1, -1.246, -2.518, 3.655, 2.818, 6.754, 2.818, 6.754, 1.598, 3.655, 1.598, -0.354, 2.818, -1.246, 2.818, -1.246, 1.598, -0.354, 1.598, 3.655, 0.6938, 3.655, 1.23, 6.754, 1.23, 6.754, 0.6938, 3.655, 1.23, 3.655, 3.565, 6.754, 3.565, 6.754, 1.23, -0.2107, 1.23, -0.2107, 3.565, -1.246, 3.565, -1.246, 1.23, 3.655, 1.598, 6.754, 1.598, 6.754, -2.079, 3.655, -2.079, -0.354, 1.598, -1.246, 1.598, -1.246, -2.079, -0.354, -2.079, -1.246, -2.079, -4.345, -2.079, -4.345, -4.988, -1.246, -4.988, -1.246, 3.565, -1.246, 5.482, -4.345, 5.482, -4.345, 3.565, -1.246, -2.518, -1.246, -1.1, -4.345, -1.1, -4.345, -2.518, -1.246, 2.818, -4.345, 2.818, -4.345, 1.598, -1.246, 1.598, -1.246, 0.6938, -1.246, 1.23, -4.345, 1.23, -4.345, 0.6938, -1.246, 1.23, -1.246, 3.565, -4.345, 3.565, -4.345, 1.23, 3.295, -2.079, 3.655, -2.079, 3.655, -4.988, 3.295, -4.988, 3.295, 0.5066, 3.295, 0.5952, 3.655, 0.5952, 3.655, 0.5066, 3.295, 3.565, 3.295, 5.482, 3.655, 5.482, 3.655, 3.565, 3.295, -2.518, 3.295, -1.1, 3.655, -1.1, 3.655, -2.518, 3.295, 2.818, 3.655, 2.818, 3.655, 1.598, 3.295, 1.598, 3.295, 0.6938, 3.295, 1.23, 3.655, 1.23, 3.655, 0.6938, 3.295, 1.23, 3.295, 3.565, 3.655, 3.565, 3.655, 1.23, 3.295, 1.598, 3.655, 1.598, 3.655, -2.079, 3.295, -2.079, 3.655, -2.079, 3.295, -2.079, 3.295, -4.988, 3.655, -4.988, 3.655, 3.565, 3.655, 5.482, 3.295, 5.482, 3.295, 3.565, 3.655, -2.518, 3.655, -1.1, 3.295, -1.1, 3.295, -2.518, 3.655, 2.818, 3.295, 2.818, 3.295, 1.598, 3.655, 1.598, 3.655, 0.6938, 3.655, 1.23, 3.295, 1.23, 3.295, 0.6938, 3.655, 1.23, 3.655, 3.565, 3.295, 3.565, 3.295, 1.23, 3.655, 1.598, 3.295, 1.598, 3.295, -2.079, 3.655, -2.079, 0.2218, -2.079, 3.295, -2.079, 3.295, -4.988, 0.2218, -4.988, 0.2218, 0.5066, 0.2218, 0.5952, 3.295, 0.5952, 3.295, 0.5066, 0.2218, 3.565, 0.2218, 5.482, 3.295, 5.482, 3.295, 3.565, 0.2218, -2.518, 0.2218, -1.1, 3.295, -1.1, 3.295, -2.518, 0.2218, 2.818, 3.295, 2.818, 3.295, 1.598, 0.2218, 1.598, 0.2218, 0.6938, 0.2218, 1.23, 3.295, 1.23, 3.295, 0.6938, 0.2218, 1.23, 0.2218, 3.565, 3.295, 3.565, 3.295, 1.23, 0.2218, 1.598, 3.295, 1.598, 3.295, -2.079, 0.2218, -2.079, 3.295, -2.079, 0.2218, -2.079, 0.2218, -4.988, 3.295, -4.988, 3.295, 3.565, 3.295, 5.482, 0.2218, 5.482, 0.2218, 3.565, 3.295, -2.518, 3.295, -1.1, 0.2218, -1.1, 0.2218, -2.518, 3.295, 2.818, 0.2218, 2.818, 0.2218, 1.598, 3.295, 1.598, 3.295, 0.6938, 3.295, 1.23, 0.2218, 1.23, 0.2218, 0.6938, 3.295, 1.23, 3.295, 3.565, 0.2218, 3.565, 0.2218, 1.23, -0.09921, -2.079, 0.2218, -2.079, 0.2218, -4.988, -0.09921, -4.988, -0.09921, 0.5066, -0.09921, 0.5952, 0.2218, 0.5952, 0.2218, 0.5066, -0.09921, 3.565, -0.09921, 5.482, 0.2218, 5.482, 0.2218, 3.565, -0.09921, -2.518, -0.09921, -1.1, 0.2218, -1.1, 0.2218, -2.518, -0.09921, 2.818, 0.2218, 2.818, 0.2218, 1.598, -0.09921, 1.598, -0.09921, 0.6938, -0.09921, 1.23, 0.2218, 1.23, 0.2218, 0.6938, -0.09921, 1.23, -0.09921, 3.565, 0.2218, 3.565, 0.2218, 1.23, -0.09921, 1.598, 0.2218, 1.598, 0.2218, -2.079, -0.09921, -2.079, 2.487, 3.012, 0.1515, 3.012, 0.1515, 2.998, 2.487, 2.998, -3.596, 3.012, -5.513, 3.012, -5.513, 2.998, -3.596, 2.998, -2.179, 3.012, -3.596, 3.012, -3.596, 2.998, -2.179, 2.998, -0.4835, 3.012, -2.179, 3.012, -2.179, 2.998, -0.4881, 2.998, 0.1515, 3.012, -0.482, 3.012, -0.4835, 3.012, -0.4835, 2.998, 0.1515, 2.998, 2.487, 2.998, 0.1515, 2.998, 0.1515, 3.014, 2.487, 3.014, -3.596, 2.998, -5.513, 2.998, -5.513, 3.014, -3.596, 3.014, -2.179, 2.998, -3.596, 2.998, -3.596, 3.014, -2.179, 3.014, -0.4835, 2.998, -0.4881, 2.998, -2.179, 2.998, -2.179, 3.014, -0.4835, 3.014, 0.1515, 2.998, -0.4835, 2.998, -0.4835, 3.014, 0.1515, 3.014, -2.179, -2.079, -0.572, -2.079, -0.572, -4.988, -2.179, -4.988, -0.354, -1.1, -0.354, 0.5066, -0.2107, 0.5066, -0.2107, -1.1, -0.354, -2.079, -0.2107, -2.079, -0.2107, -4.988, -0.354, -4.988, -2.179, 2.818, -0.572, 2.818, -0.572, 1.598, -2.179, 1.598, -2.179, 1.598, -0.572, 1.598, -0.572, -2.079, -2.179, -2.079, 3.655, -1.1, 3.655, 0.5066, 6.754, 0.5066, 6.754, -1.1, -1.246, -1.1, -1.246, 0.5066, -4.345, 0.5066, -4.345, -1.1, 3.295, -1.1, 3.295, 0.5066, 3.655, 0.5066, 3.655, -1.1, 3.655, -1.1, 3.655, 0.5066, 3.295, 0.5066, 3.295, -1.1, 0.2218, -1.1, 0.2218, 0.5066, 3.295, 0.5066, 3.295, -1.1, 3.295, -1.1, 3.295, 0.5066, 0.2218, 0.5066, 0.2218, -1.1, -0.09921, -1.1, -0.09921, 0.5066, 0.2218, 0.5066, 0.2218, -1.1, 0.2218, -2.079, -0.09921, -2.079, -0.09921, -4.988, 0.2218, -4.988, 0.2218, 3.565, 0.2218, 5.482, -0.09921, 5.482, -0.09921, 3.565, 0.2218, -2.518, 0.2218, -1.1, -0.09921, -1.1, -0.09921, -2.518, 0.2218, 2.818, -0.09921, 2.818, -0.09921, 1.598, 0.2218, 1.598, 0.2218, 0.6938, 0.2218, 1.23, -0.09921, 1.23, -0.09921, 0.6938, 0.2218, 1.23, 0.2218, 3.565, -0.09921, 3.565, -0.09921, 1.23, 0.2218, 1.598, -0.09921, 1.598, -0.09921, -2.079, 0.2218, -2.079, -0.2107, 3.565, -0.2107, 5.482, -0.09921, 5.482, -0.09921, 3.565, -0.2107, -2.518, -0.2107, -1.1, -0.09921, -1.1, -0.09921, -2.518, -0.2107, 0.6938, -0.2107, 1.23, -0.09921, 1.23, -0.09921, 0.6938, -0.2107, 1.23, -0.2107, 3.565, -0.09921, 3.565, -0.09921, 1.23, 0.2218, -1.1, 0.2218, 0.5066, -0.09921, 0.5066, -0.09921, -1.1, -0.2107, -1.1, -0.2107, 0.5066, -0.09921, 0.5066, -0.09921, -1.1, 0.1515, -2.079, -0.3849, -2.079, -0.3849, -4.988, 0.1515, -4.988, -0.09921, 2.818, -0.09921, 1.598, -0.2107, 1.598, -0.2107, 2.818, -0.354, 0.5952, -0.354, 0.6938, -0.2107, 0.6938, -0.2107, 0.5952, -0.09921, 0.5066, -0.2107, 0.5066, -0.09921, 0.5952, 0.1515, 1.598, -0.3849, 1.598, -0.3849, -2.079, 0.1515, -2.079, -0.09921, -2.079, -0.09921, -4.988, -0.2107, -4.988, -0.2107, -2.079, 3.655, 0.5952, 3.655, 0.6938, 6.754, 0.6938, 6.754, 0.5952, 3.295, 0.5952, 3.295, 0.6938, 3.655, 0.6938, 3.655, 0.5952, 0.2218, 0.5952, 0.2218, 0.6938, 3.295, 0.6938, 3.295, 0.5952, -0.09921, 0.5952, -0.09921, 0.6938, 0.2218, 0.6938, 0.2218, 0.5952, -0.09921, 2.818, -0.2107, 2.818, -0.09921, 3.012, -1.246, -2.079, -0.354, -2.079, -0.354, -4.988, -1.246, -4.988, -1.246, 0.5066, -1.246, 0.5952, -0.354, 0.5952, -0.354, 0.5066, -1.246, 3.565, -1.246, 5.482, -0.354, 5.482, -0.354, 3.565, -1.246, -2.518, -1.246, -1.1, -0.354, -1.1, -0.354, -2.518, -1.246, 2.818, -0.354, 2.818, -0.354, 1.598, -1.246, 1.598, -1.246, 0.6938, -1.246, 1.23, -0.354, 1.23, -0.354, 0.6938, -1.246, 1.23, -1.246, 3.565, -0.354, 3.565, -0.354, 1.23, -1.246, 1.598, -0.354, 1.598, -0.354, -2.079, -1.246, -2.079, -0.354, 3.012, -0.2107, 3.012, -0.2107, 5.921, -0.354, 5.921, -0.2298, 2.818, -0.354, 2.818, -0.354, 1.598, -1.246, -1.1, -1.246, 0.5066, -0.354, 0.5066, -0.354, -1.1, -1.246, 0.5952, -1.246, 0.6938, -0.354, 0.6938, -0.354, 0.5952, -1.246, 2.818, -4.345, 2.818, -4.345, 3.012, -1.246, 3.012, -3.596, 3.012, -2.179, 3.012, -2.179, 2.818, -3.596, 2.818, -0.09921, 2.818, -0.2107, 2.818, -0.2107, -2.079, -0.09921, -2.079, -2.179, 3.012, -0.572, 3.012, -0.572, 2.818, -2.179, 2.818, -1.246, 3.012, -0.2107, 3.012, -1.246, 2.818, -0.2133, 3.012, -0.2107, 3.012, -0.213, 2.989, -0.2133, 0.5949, -0.2122, 0.5952, -0.2133, 0.5952, -0.2107, 0.5952, -0.2107, 0.5966, -0.2107, 1.23, -1.246, 1.23, -1.246, 0.6938, 3.295, 3.012, 3.655, 3.012, 3.655, 2.818, 3.295, 2.818, 0.2218, 3.012, 3.295, 3.012, 3.295, 2.818, 0.2218, 2.818, -0.09921, 3.012, 0.2218, 3.012, 0.2218, 2.818, -0.09921, 2.818, 2.487, 3.012, 4.404, 3.012, 4.404, 2.818, 2.487, 2.818, 0.1515, 3.012, 2.487, 3.012, 2.487, 2.818, 0.1515, 2.818, -0.3849, 3.012, 0.1515, 3.012, 0.1515, 2.818, -0.3849, 2.818, -0.09921, 3.012, -0.2107, 2.818, -0.09921, 2.818, -0.2107, 3.012, -1.246, 3.012, -1.246, 2.818, -1.246, 3.012, -4.345, 3.012, -4.345, 2.818, -1.246, 2.818, 3.655, 3.012, 3.295, 3.012, 3.295, 2.818, 3.655, 2.818, 3.295, 3.012, 0.2218, 3.012, 0.2218, 2.818, 3.295, 2.818, 0.2218, 3.012, -0.09921, 3.012, -0.09921, 2.818, 0.2218, 2.818, -0.2107, 3.012, -1.246, 2.818, -0.2298, 2.818, -0.2107, 3.005, -0.354, 1.598, -0.2107, 1.598, -0.2107, 3.005, 0.1515, 3.012, -0.482, 3.012, -0.4835, 3.005, -0.3849, 1.598, 0.1515, 1.598, -0.4835, 2.998, -0.4835, 3.012, -0.4881, 2.998, -0.4835, 3.012, -2.179, 3.012, -2.179, 1.598, -0.572, 1.598, -0.2133, 3.012, -0.213, 2.989, -0.2304, 2.818, -1.246, 2.818, -0.354, 2.818, -0.2304, 2.818, -0.354, 1.598, -0.2107, 1.598, -0.354, 1.598, -0.2107, 3.012, -0.2099, -1.1, -0.2099, 0.5952, -0.2122, 0.5952, -0.2133, 0.5949, -0.2133, 0.5929, -0.2125, 0.5936, -0.2133, 0.5928, -0.2133, -1.1])
me_cube_002.materials.append(mat_material)
me_cube_002.use_remesh_preserve_volume = False
me_cube_002.use_remesh_preserve_attributes = False
me_cube_002.use_mirror_vertex_groups = False
me_cube_002.update()
me_cylinder_001 = bpy.data.meshes.new('Cylinder.001')
me_cylinder_001.from_pydata([(0.0, 1.0, -1.0), (0.0, 1.0, 1.0), (0.1951, 0.9808, -1.0), (0.1951, 0.9808, 1.0), (0.3827, 0.9239, -1.0), (0.3827, 0.9239, 1.0), (0.5556, 0.8315, -1.0), (0.5556, 0.8315, 1.0), (0.7071, 0.7071, -1.0), (0.7071, 0.7071, 1.0), (0.8315, 0.5556, -1.0), (0.8315, 0.5556, 1.0), (0.9239, 0.3827, -1.0), (0.9239, 0.3827, 1.0), (0.9808, 0.1951, -1.0), (0.9808, 0.1951, 1.0), (1.0, 7.55e-08, -1.0), (1.0, 7.55e-08, 1.0), (0.9808, -0.1951, -1.0), (0.9808, -0.1951, 1.0), (0.9239, -0.3827, -1.0), (0.9239, -0.3827, 1.0), (0.8315, -0.5556, -1.0), (0.8315, -0.5556, 1.0), (0.7071, -0.7071, -1.0), (0.7071, -0.7071, 1.0), (0.5556, -0.8315, -1.0), (0.5556, -0.8315, 1.0), (0.3827, -0.9239, -1.0), (0.3827, -0.9239, 1.0), (0.1951, -0.9808, -1.0), (0.1951, -0.9808, 1.0), (-3.258e-07, -1.0, -1.0), (-3.258e-07, -1.0, 1.0), (-0.1951, -0.9808, -1.0), (-0.1951, -0.9808, 1.0), (-0.3827, -0.9239, -1.0), (-0.3827, -0.9239, 1.0), (-0.5556, -0.8315, -1.0), (-0.5556, -0.8315, 1.0), (-0.7071, -0.7071, -1.0), (-0.7071, -0.7071, 1.0), (-0.8315, -0.5556, -1.0), (-0.8315, -0.5556, 1.0), (-0.9239, -0.3827, -1.0), (-0.9239, -0.3827, 1.0), (-0.9808, -0.1951, -1.0), (-0.9808, -0.1951, 1.0), (-1.0, 9.656e-07, -1.0), (-1.0, 9.656e-07, 1.0), (-0.9808, 0.1951, -1.0), (-0.9808, 0.1951, 1.0), (-0.9239, 0.3827, -1.0), (-0.9239, 0.3827, 1.0), (-0.8315, 0.5556, -1.0), (-0.8315, 0.5556, 1.0), (-0.7071, 0.7071, -1.0), (-0.7071, 0.7071, 1.0), (-0.5556, 0.8315, -1.0), (-0.5556, 0.8315, 1.0), (-0.3827, 0.9239, -1.0), (-0.3827, 0.9239, 1.0), (-0.1951, 0.9808, -1.0), (-0.1951, 0.9808, 1.0), (1.342e-08, 0.887, -1.0), (0.173, 0.87, -1.0), (0.3394, 0.8195, -1.0), (0.4928, 0.7375, -1.0), (0.6272, 0.6272, -1.0), (0.7375, 0.4928, -1.0), (0.8195, 0.3394, -1.0), (0.87, 0.173, -1.0), (0.887, 9.917e-08, -1.0), (0.87, -0.173, -1.0), (0.8195, -0.3394, -1.0), (0.7375, -0.4928, -1.0), (0.6272, -0.6272, -1.0), (0.4928, -0.7375, -1.0), (0.3394, -0.8195, -1.0), (0.173, -0.87, -1.0), (-2.756e-07, -0.887, -1.0), (-0.173, -0.87, -1.0), (-0.3394, -0.8195, -1.0), (-0.4928, -0.7375, -1.0), (-0.6272, -0.6272, -1.0), (-0.7375, -0.4928, -1.0), (-0.8195, -0.3394, -1.0), (-0.87, -0.173, -1.0), (-0.887, 8.887e-07, -1.0), (-0.87, 0.173, -1.0), (-0.8195, 0.3394, -1.0), (-0.7375, 0.4928, -1.0), (-0.6272, 0.6272, -1.0), (-0.4928, 0.7375, -1.0), (-0.3394, 0.8195, -1.0), (-0.173, 0.87, -1.0), (1.342e-08, 0.887, 1.035), (0.173, 0.87, 1.035), (0.3394, 0.8195, 1.035), (0.4928, 0.7375, 1.035), (0.6272, 0.6272, 1.035), (0.7375, 0.4928, 1.035), (0.8195, 0.3394, 1.035), (0.87, 0.173, 1.035), (0.887, 9.917e-08, 1.035), (0.87, -0.173, 1.035), (0.8195, -0.3394, 1.035), (0.7375, -0.4928, 1.035), (0.6272, -0.6272, 1.035), (0.4928, -0.7375, 1.035), (0.3394, -0.8195, 1.035), (0.173, -0.87, 1.035), (-2.756e-07, -0.887, 1.035), (-0.173, -0.87, 1.035), (-0.3394, -0.8195, 1.035), (-0.4928, -0.7375, 1.035), (-0.6272, -0.6272, 1.035), (-0.7375, -0.4928, 1.035), (-0.8195, -0.3394, 1.035), (-0.87, -0.173, 1.035), (-0.887, 8.887e-07, 1.035), (-0.87, 0.173, 1.035), (-0.8195, 0.3394, 1.035), (-0.7375, 0.4928, 1.035), (-0.6272, 0.6272, 1.035), (-0.4928, 0.7375, 1.035), (-0.3394, 0.8195, 1.035), (-0.173, 0.87, 1.035), (1.342e-08, 0.887, 1.035), (0.173, 0.87, 1.035), (0.3394, 0.8195, 1.035), (0.4928, 0.7375, 1.035), (0.6272, 0.6272, 1.035), (0.7375, 0.4928, 1.035), (0.8195, 0.3394, 1.035), (0.87, 0.173, 1.035), (0.887, 9.917e-08, 1.035), (0.87, -0.173, 1.035), (0.8195, -0.3394, 1.035), (0.7375, -0.4928, 1.035), (0.6272, -0.6272, 1.035), (0.4928, -0.7375, 1.035), (0.3394, -0.8195, 1.035), (0.173, -0.87, 1.035), (-2.756e-07, -0.887, 1.035), (-0.173, -0.87, 1.035), (-0.3394, -0.8195, 1.035), (-0.4928, -0.7375, 1.035), (-0.6272, -0.6272, 1.035), (-0.7375, -0.4928, 1.035), (-0.8195, -0.3394, 1.035), (-0.87, -0.173, 1.035), (-0.887, 8.887e-07, 1.035), (-0.87, 0.173, 1.035), (-0.8195, 0.3394, 1.035), (-0.7375, 0.4928, 1.035), (-0.6272, 0.6272, 1.035), (-0.4928, 0.7375, 1.035), (-0.3394, 0.8195, 1.035), (-0.173, 0.87, 1.035), (1.342e-08, 0.887, 1.035), (0.173, 0.87, 1.035), (0.3394, 0.8195, 1.035), (0.4928, 0.7375, 1.035), (0.6272, 0.6272, 1.035), (0.7375, 0.4928, 1.035), (0.8195, 0.3394, 1.035), (0.87, 0.173, 1.035), (0.887, 9.917e-08, 1.035), (0.87, -0.173, 1.035), (0.8195, -0.3394, 1.035), (0.7375, -0.4928, 1.035), (0.6272, -0.6272, 1.035), (0.4928, -0.7375, 1.035), (0.3394, -0.8195, 1.035), (0.173, -0.87, 1.035), (-2.756e-07, -0.887, 1.035), (-0.173, -0.87, 1.035), (-0.3394, -0.8195, 1.035), (-0.4928, -0.7375, 1.035), (-0.6272, -0.6272, 1.035), (-0.7375, -0.4928, 1.035), (-0.8195, -0.3394, 1.035), (-0.87, -0.173, 1.035), (-0.887, 8.887e-07, 1.035), (-0.87, 0.173, 1.035), (-0.8195, 0.3394, 1.035), (-0.7375, 0.4928, 1.035), (-0.6272, 0.6272, 1.035), (-0.4928, 0.7375, 1.035), (-0.3394, 0.8195, 1.035), (-0.173, 0.87, 1.035), (1.342e-08, 0.887, 1.035), (0.173, 0.87, 1.035), (0.3394, 0.8195, 1.035), (0.4928, 0.7375, 1.035), (0.6272, 0.6272, 1.035), (0.7375, 0.4928, 1.035), (0.8195, 0.3394, 1.035), (0.87, 0.173, 1.035), (0.887, 9.917e-08, 1.035), (0.87, -0.173, 1.035), (0.8195, -0.3394, 1.035), (0.7375, -0.4928, 1.035), (0.6272, -0.6272, 1.035), (0.4928, -0.7375, 1.035), (0.3394, -0.8195, 1.035), (0.173, -0.87, 1.035), (-2.756e-07, -0.887, 1.035), (-0.173, -0.87, 1.035), (-0.3394, -0.8195, 1.035), (-0.4928, -0.7375, 1.035), (-0.6272, -0.6272, 1.035), (-0.7375, -0.4928, 1.035), (-0.8195, -0.3394, 1.035), (-0.87, -0.173, 1.035), (-0.887, 8.887e-07, 1.035), (-0.87, 0.173, 1.035), (-0.8195, 0.3394, 1.035), (-0.7375, 0.4928, 1.035), (-0.6272, 0.6272, 1.035), (-0.4928, 0.7375, 1.035), (-0.3394, 0.8195, 1.035), (-0.173, 0.87, 1.035), (8.708e-08, 0.02715, 1.035), (0.005297, 0.02663, 1.035), (0.01039, 0.02509, 1.035), (0.01509, 0.02258, 1.035), (0.0192, 0.0192, 1.035), (0.02258, 0.01509, 1.035), (0.02509, 0.01039, 1.035), (0.02663, 0.005298, 1.035), (0.02715, 2.667e-07, 1.035), (0.02663, -0.005297, 1.035), (0.02509, -0.01039, 1.035), (0.02258, -0.01509, 1.035), (0.0192, -0.0192, 1.035), (0.01509, -0.02258, 1.035), (0.01039, -0.02509, 1.035), (0.005297, -0.02663, 1.035), (7.823e-08, -0.02715, 1.035), (-0.005297, -0.02663, 1.035), (-0.01039, -0.02509, 1.035), (-0.01509, -0.02258, 1.035), (-0.0192, -0.0192, 1.035), (-0.02258, -0.01509, 1.035), (-0.02509, -0.01039, 1.035), (-0.02663, -0.005297, 1.035), (-0.02715, 2.908e-07, 1.035), (-0.02663, 0.005298, 1.035), (-0.02509, 0.01039, 1.035), (-0.02258, 0.01509, 1.035), (-0.0192, 0.0192, 1.035), (-0.01509, 0.02258, 1.035), (-0.01039, 0.02509, 1.035), (-0.005297, 0.02663, 1.035), (8.708e-08, 0.02715, -4.621), (0.005297, 0.02663, -4.621), (0.01039, 0.02509, -4.621), (0.01509, 0.02258, -4.621), (0.0192, 0.0192, -4.621), (0.02258, 0.01509, -4.621), (0.02509, 0.01039, -4.621), (0.02663, 0.005298, -4.621), (0.02715, 2.667e-07, -4.621), (0.02663, -0.005297, -4.621), (0.02509, -0.01039, -4.621), (0.02258, -0.01509, -4.621), (0.0192, -0.0192, -4.621), (0.01509, -0.02258, -4.621), (0.01039, -0.02509, -4.621), (0.005297, -0.02663, -4.621), (7.823e-08, -0.02715, -4.621), (-0.005297, -0.02663, -4.621), (-0.01039, -0.02509, -4.621), (-0.01509, -0.02258, -4.621), (-0.0192, -0.0192, -4.621), (-0.02258, -0.01509, -4.621), (-0.02509, -0.01039, -4.621), (-0.02663, -0.005297, -4.621), (-0.02715, 2.908e-07, -4.621), (-0.02663, 0.005298, -4.621), (-0.02509, 0.01039, -4.621), (-0.02258, 0.01509, -4.621), (-0.0192, 0.0192, -4.621), (-0.01509, 0.02258, -4.621), (-0.01039, 0.02509, -4.621), (-0.005297, 0.02663, -4.621), (8.708e-08, 0.02715, -4.621), (0.005297, 0.02663, -4.621), (0.01039, 0.02509, -4.621), (0.01509, 0.02258, -4.621), (0.0192, 0.0192, -4.621), (0.02258, 0.01509, -4.621), (0.02509, 0.01039, -4.621), (0.02663, 0.005298, -4.621), (0.02715, 2.667e-07, -4.621), (0.02663, -0.005297, -4.621), (0.02509, -0.01039, -4.621), (0.02258, -0.01509, -4.621), (0.0192, -0.0192, -4.621), (0.01509, -0.02258, -4.621), (0.01039, -0.02509, -4.621), (0.005297, -0.02663, -4.621), (7.823e-08, -0.02715, -4.621), (-0.005297, -0.02663, -4.621), (-0.01039, -0.02509, -4.621), (-0.01509, -0.02258, -4.621), (-0.0192, -0.0192, -4.621), (-0.02258, -0.01509, -4.621), (-0.02509, -0.01039, -4.621), (-0.02663, -0.005297, -4.621), (-0.02715, 2.908e-07, -4.621), (-0.02663, 0.005298, -4.621), (-0.02509, 0.01039, -4.621), (-0.02258, 0.01509, -4.621), (-0.0192, 0.0192, -4.621), (-0.01509, 0.02258, -4.621), (-0.01039, 0.02509, -4.621), (-0.005297, 0.02663, -4.621), (9.251e-08, 0.006024, -4.621), (0.001175, 0.005908, -4.621), (0.002305, 0.005566, -4.621), (0.003347, 0.005009, -4.621), (0.00426, 0.00426, -4.621), (0.005009, 0.003347, -4.621), (0.005565, 0.002306, -4.621), (0.005908, 0.001175, -4.621), (0.006024, 2.71e-07, -4.621), (0.005908, -0.001175, -4.621), (0.005565, -0.002305, -4.621), (0.005009, -0.003346, -4.621), (0.00426, -0.004259, -4.621), (0.003347, -0.005008, -4.621), (0.002306, -0.005565, -4.621), (0.001175, -0.005908, -4.621), (9.055e-08, -0.006024, -4.621), (-0.001175, -0.005908, -4.621), (-0.002305, -0.005565, -4.621), (-0.003347, -0.005008, -4.621), (-0.004259, -0.004259, -4.621), (-0.005009, -0.003346, -4.621), (-0.005565, -0.002305, -4.621), (-0.005908, -0.001175, -4.621), (-0.006024, 2.763e-07, -4.621), (-0.005908, 0.001175, -4.621), (-0.005565, 0.002306, -4.621), (-0.005009, 0.003347, -4.621), (-0.004259, 0.00426, -4.621), (-0.003347, 0.005009, -4.621), (-0.002305, 0.005566, -4.621), (-0.001175, 0.005908, -4.621), (-0.8195, 0.3394, -0.9811), (-0.7375, 0.4928, -0.9811), (0.6272, 0.6272, -0.9811), (0.7375, 0.4928, -0.9811), (0.173, -0.87, -0.9811), (-2.756e-07, -0.887, -0.9811), (-0.887, 8.887e-07, -0.9811), (-0.87, 0.173, -0.9811), (0.3394, 0.8195, -0.9811), (0.4928, 0.7375, -0.9811), (0.4928, -0.7375, -0.9811), (0.3394, -0.8195, -0.9811), (-0.8195, -0.3394, -0.9811), (-0.87, -0.173, -0.9811), (1.342e-08, 0.887, -0.9811), (0.173, 0.87, -0.9811), (0.7375, -0.4928, -0.9811), (0.6272, -0.6272, -0.9811), (-0.173, 0.87, -0.9811), (-0.6272, -0.6272, -0.9811), (-0.7375, -0.4928, -0.9811), (0.87, -0.173, -0.9811), (0.8195, -0.3394, -0.9811), (-0.4928, 0.7375, -0.9811), (-0.3394, 0.8195, -0.9811), (-0.3394, -0.8195, -0.9811), (-0.4928, -0.7375, -0.9811), (0.87, 0.173, -0.9811), (0.887, 9.917e-08, -0.9811), (-0.6272, 0.6272, -0.9811), (-0.173, -0.87, -0.9811), (0.8195, 0.3394, -0.9811)], [], [(0, 2, 3, 1), (2, 4, 5, 3), (4, 6, 7, 5), (6, 8, 9, 7), (8, 10, 11, 9), (10, 12, 13, 11), (12, 14, 15, 13), (14, 16, 17, 15), (16, 18, 19, 17), (18, 20, 21, 19), (20, 22, 23, 21), (22, 24, 25, 23), (24, 26, 27, 25), (26, 28, 29, 27), (28, 30, 31, 29), (30, 32, 33, 31), (32, 34, 35, 33), (34, 36, 37, 35), (36, 38, 39, 37), (38, 40, 41, 39), (40, 42, 43, 41), (42, 44, 45, 43), (44, 46, 47, 45), (46, 48, 49, 47), (48, 50, 51, 49), (50, 52, 53, 51), (52, 54, 55, 53), (54, 56, 57, 55), (56, 58, 59, 57), (58, 60, 61, 59), (3, 5, 7, 9, 11, 13, 15, 17, 19, 21, 23, 25, 27, 29, 31, 33, 35, 37, 39, 41, 43, 45, 47, 49, 51, 53, 55, 57, 59, 61, 63, 1), (62, 0, 1, 63), (60, 62, 63, 61), (44, 86, 87, 46), (22, 75, 76, 24), (50, 89, 90, 52), (6, 67, 68, 8), (28, 78, 79, 30), (56, 92, 93, 58), (34, 81, 82, 36), (12, 70, 71, 14), (62, 95, 64, 0), (40, 84, 85, 42), (18, 73, 74, 20), (46, 87, 88, 48), (2, 65, 66, 4), (24, 76, 77, 26), (52, 90, 91, 54), (8, 68, 69, 10), (30, 79, 80, 32), (58, 93, 94, 60), (36, 82, 83, 38), (0, 64, 65, 2), (14, 71, 72, 16), (42, 85, 86, 44), (20, 74, 75, 22), (48, 88, 89, 50), (4, 66, 67, 6), (26, 77, 78, 28), (54, 91, 92, 56), (32, 80, 81, 34), (10, 69, 70, 12), (60, 94, 95, 62), (38, 83, 84, 40), (16, 72, 73, 18), (352, 122, 123, 353), (354, 100, 101, 355), (356, 111, 112, 357), (358, 120, 121, 359), (360, 98, 99, 361), (362, 109, 110, 363), (364, 118, 119, 365), (366, 96, 97, 367), (368, 107, 108, 369), (370, 127, 96, 366), (371, 116, 117, 372), (373, 105, 106, 374), (375, 125, 126, 376), (377, 114, 115, 378), (379, 103, 104, 380), (353, 123, 124, 381), (357, 112, 113, 382), (355, 101, 102, 383), (359, 121, 122, 352), (361, 99, 100, 354), (363, 110, 111, 356), (365, 119, 120, 358), (367, 97, 98, 360), (369, 108, 109, 362), (372, 117, 118, 364), (374, 106, 107, 368), (376, 126, 127, 370), (378, 115, 116, 371), (380, 104, 105, 373), (381, 124, 125, 375), (382, 113, 114, 377), (383, 102, 103, 379), (124, 156, 157, 125), (113, 145, 146, 114), (102, 134, 135, 103), (122, 154, 155, 123), (100, 132, 133, 101), (111, 143, 144, 112), (120, 152, 153, 121), (98, 130, 131, 99), (109, 141, 142, 110), (118, 150, 151, 119), (96, 128, 129, 97), (107, 139, 140, 108), (127, 159, 128, 96), (116, 148, 149, 117), (105, 137, 138, 106), (125, 157, 158, 126), (114, 146, 147, 115), (103, 135, 136, 104), (123, 155, 156, 124), (112, 144, 145, 113), (101, 133, 134, 102), (121, 153, 154, 122), (99, 131, 132, 100), (110, 142, 143, 111), (119, 151, 152, 120), (97, 129, 130, 98), (108, 140, 141, 109), (117, 149, 150, 118), (106, 138, 139, 107), (126, 158, 159, 127), (115, 147, 148, 116), (104, 136, 137, 105), (158, 190, 191, 159), (147, 179, 180, 148), (136, 168, 169, 137), (156, 188, 189, 157), (145, 177, 178, 146), (134, 166, 167, 135), (154, 186, 187, 155), (132, 164, 165, 133), (143, 175, 176, 144), (152, 184, 185, 153), (130, 162, 163, 131), (141, 173, 174, 142), (150, 182, 183, 151), (128, 160, 161, 129), (139, 171, 172, 140), (159, 191, 160, 128), (148, 180, 181, 149), (137, 169, 170, 138), (157, 189, 190, 158), (146, 178, 179, 147), (135, 167, 168, 136), (155, 187, 188, 156), (144, 176, 177, 145), (133, 165, 166, 134), (153, 185, 186, 154), (131, 163, 164, 132), (142, 174, 175, 143), (151, 183, 184, 152), (129, 161, 162, 130), (140, 172, 173, 141), (149, 181, 182, 150), (138, 170, 171, 139), (181, 213, 214, 182), (170, 202, 203, 171), (190, 222, 223, 191), (179, 211, 212, 180), (168, 200, 201, 169), (188, 220, 221, 189), (177, 209, 210, 178), (166, 198, 199, 167), (186, 218, 219, 187), (164, 196, 197, 165), (175, 207, 208, 176), (184, 216, 217, 185), (162, 194, 195, 163), (173, 205, 206, 174), (182, 214, 215, 183), (160, 192, 193, 161), (171, 203, 204, 172), (191, 223, 192, 160), (180, 212, 213, 181), (169, 201, 202, 170), (189, 221, 222, 190), (178, 210, 211, 179), (167, 199, 200, 168), (187, 219, 220, 188), (176, 208, 209, 177), (165, 197, 198, 166), (185, 217, 218, 186), (163, 195, 196, 164), (174, 206, 207, 175), (183, 215, 216, 184), (161, 193, 194, 162), (172, 204, 205, 173), (215, 247, 248, 216), (193, 225, 226, 194), (204, 236, 237, 205), (213, 245, 246, 214), (202, 234, 235, 203), (222, 254, 255, 223), (211, 243, 244, 212), (200, 232, 233, 201), (220, 252, 253, 221), (209, 241, 242, 210), (198, 230, 231, 199), (218, 250, 251, 219), (196, 228, 229, 197), (207, 239, 240, 208), (216, 248, 249, 217), (194, 226, 227, 195), (205, 237, 238, 206), (214, 246, 247, 215), (192, 224, 225, 193), (203, 235, 236, 204), (223, 255, 224, 192), (212, 244, 245, 213), (201, 233, 234, 202), (221, 253, 254, 222), (210, 242, 243, 211), (199, 231, 232, 200), (219, 251, 252, 220), (208, 240, 241, 209), (197, 229, 230, 198), (217, 249, 250, 218), (195, 227, 228, 196), (206, 238, 239, 207), (249, 281, 282, 250), (227, 259, 260, 228), (238, 270, 271, 239), (247, 279, 280, 248), (225, 257, 258, 226), (236, 268, 269, 237), (245, 277, 278, 246), (234, 266, 267, 235), (254, 286, 287, 255), (243, 275, 276, 244), (232, 264, 265, 233), (252, 284, 285, 253), (241, 273, 274, 242), (230, 262, 263, 231), (250, 282, 283, 251), (228, 260, 261, 229), (239, 271, 272, 240), (248, 280, 281, 249), (226, 258, 259, 227), (237, 269, 270, 238), (246, 278, 279, 247), (224, 256, 257, 225), (235, 267, 268, 236), (255, 287, 256, 224), (244, 276, 277, 245), (233, 265, 266, 234), (253, 285, 286, 254), (242, 274, 275, 243), (231, 263, 264, 232), (251, 283, 284, 252), (240, 272, 273, 241), (229, 261, 262, 230), (283, 315, 316, 284), (272, 304, 305, 273), (261, 293, 294, 262), (281, 313, 314, 282), (259, 291, 292, 260), (270, 302, 303, 271), (279, 311, 312, 280), (257, 289, 290, 258), (268, 300, 301, 269), (277, 309, 310, 278), (266, 298, 299, 267), (286, 318, 319, 287), (275, 307, 308, 276), (264, 296, 297, 265), (284, 316, 317, 285), (273, 305, 306, 274), (262, 294, 295, 263), (282, 314, 315, 283), (260, 292, 293, 261), (271, 303, 304, 272), (280, 312, 313, 281), (258, 290, 291, 259), (269, 301, 302, 270), (278, 310, 311, 279), (256, 288, 289, 257), (267, 299, 300, 268), (287, 319, 288, 256), (276, 308, 309, 277), (265, 297, 298, 266), (285, 317, 318, 286), (274, 306, 307, 275), (263, 295, 296, 264), (317, 349, 350, 318), (306, 338, 339, 307), (295, 327, 328, 296), (315, 347, 348, 316), (304, 336, 337, 305), (293, 325, 326, 294), (313, 345, 346, 314), (291, 323, 324, 292), (302, 334, 335, 303), (311, 343, 344, 312), (289, 321, 322, 290), (300, 332, 333, 301), (309, 341, 342, 310), (298, 330, 331, 299), (318, 350, 351, 319), (307, 339, 340, 308), (296, 328, 329, 297), (316, 348, 349, 317), (305, 337, 338, 306), (294, 326, 327, 295), (314, 346, 347, 315), (292, 324, 325, 293), (303, 335, 336, 304), (312, 344, 345, 313), (290, 322, 323, 291), (301, 333, 334, 302), (310, 342, 343, 311), (288, 320, 321, 289), (299, 331, 332, 300), (319, 351, 320, 288), (308, 340, 341, 309), (297, 329, 330, 298), (90, 352, 353, 91), (68, 354, 355, 69), (79, 356, 357, 80), (88, 358, 359, 89), (66, 360, 361, 67), (77, 362, 363, 78), (86, 364, 365, 87), (64, 366, 367, 65), (75, 368, 369, 76), (95, 370, 366, 64), (84, 371, 372, 85), (73, 373, 374, 74), (93, 375, 376, 94), (82, 377, 378, 83), (71, 379, 380, 72), (91, 353, 381, 92), (80, 357, 382, 81), (69, 355, 383, 70), (89, 359, 352, 90), (67, 361, 354, 68), (78, 363, 356, 79), (87, 365, 358, 88), (65, 367, 360, 66), (76, 369, 362, 77), (85, 372, 364, 86), (74, 374, 368, 75), (94, 376, 370, 95), (83, 378, 371, 84), (72, 380, 373, 73), (92, 381, 375, 93), (81, 382, 377, 82), (70, 383, 379, 71)])
_uv = me_cylinder_001.uv_layers.new(name='UVMap')
_uv.uv.foreach_set('vector', [0.2735, 0.09864, 0.1742, 0.09864, 0.1742, -0.7505, 0.2735, -0.7505, 0.1742, 0.09864, 0.0688, 0.09864, 0.0688, -0.7505, 0.1742, -0.7505, 0.0688, 0.09864, -0.03868, 0.09864, -0.03868, -0.7505, 0.0688, -0.7505, -0.03868, 0.09864, -0.1441, 0.09864, -0.1441, -0.7505, -0.03868, -0.7505, -0.1441, 0.09864, -0.2434, 0.09864, -0.2434, -0.7505, -0.1441, -0.7505, -0.2434, 0.09864, -0.3328, 0.09864, -0.3328, -0.7505, -0.2434, -0.7505, -0.3328, 0.09864, -0.4088, 0.09864, -0.4088, -0.7505, -0.3328, -0.7505, -0.4088, 0.09864, -0.3194, 0.09864, -0.3194, 0.9478, -0.4088, 0.9478, -0.3194, 0.09864, -0.2201, 0.09864, -0.2201, 0.9478, -0.3194, 0.9478, -0.2201, 0.09864, -0.1147, 0.09864, -0.1147, 0.9478, -0.2201, 0.9478, -0.1147, 0.09864, -0.007202, 0.09864, -0.007202, 0.9478, -0.1147, 0.9478, -0.007202, 0.09864, 0.09821, 0.09864, 0.09821, 0.9478, -0.007202, 0.9478, 0.09821, 0.09864, 0.1975, 0.09864, 0.1975, 0.9478, 0.09821, 0.9478, 0.1975, 0.09864, 0.2869, 0.09864, 0.2869, 0.9478, 0.1975, 0.9478, 0.2869, 0.09864, 0.3629, 0.09864, 0.3629, 0.9478, 0.2869, 0.9478, 1.906, 0.09864, 1.817, 0.09864, 1.817, -0.7505, 1.906, -0.7505, 1.817, 0.09864, 1.717, 0.09864, 1.717, -0.7505, 1.817, -0.7505, 1.717, 0.09864, 1.612, 0.09864, 1.612, -0.7505, 1.717, -0.7505, 1.612, 0.09864, 1.505, 0.09864, 1.505, -0.7505, 1.612, -0.7505, 1.505, 0.09864, 1.399, 0.09864, 1.399, -0.7505, 1.505, -0.7505, 1.399, 0.09864, 1.3, 0.09864, 1.3, -0.7505, 1.399, -0.7505, 1.3, 0.09864, 1.21, 0.09864, 1.21, -0.7505, 1.3, -0.7505, 1.21, 0.09864, 1.134, 0.09864, 1.134, -0.7505, 1.21, -0.7505, 1.134, 0.09864, 1.045, 0.09864, 1.045, -0.7505, 1.134, -0.7505, 1.045, 0.09864, 0.9458, 0.09864, 0.9458, -0.7505, 1.045, -0.7505, 0.9458, 0.09864, 0.8404, 0.09864, 0.8404, -0.7505, 0.9458, -0.7505, 0.8404, 0.09864, 0.7329, 0.09864, 0.7329, -0.7505, 0.8404, -0.7505, 0.7329, 0.09864, 0.6275, 0.09864, 0.6275, -0.7505, 0.7329, -0.7505, 0.6275, 0.09864, 0.5282, 0.09864, 0.5282, -0.7505, 0.6275, -0.7505, 0.5282, 0.09864, 0.4389, 0.09864, 0.4389, -0.7505, 0.5282, -0.7505, -1.008, -0.655, -0.9006, -0.655, -0.7952, -0.6387, -0.6959, -0.6069, -0.6066, -0.5607, -0.5306, -0.5018, -0.4709, -0.4326, -0.4297, -0.3557, -0.4088, -0.2741, -0.4088, -0.1909, -0.4297, -0.1092, -0.4709, -0.03234, -0.5306, 0.03686, -0.6066, 0.09571, -0.6959, 0.1419, -0.7952, 0.1738, -0.9006, 0.19, -1.008, 0.19, -1.114, 0.1738, -1.213, 0.1419, -1.302, 0.09571, -1.378, 0.03686, -1.438, -0.03234, -1.479, -0.1092, -1.5, -0.1909, -1.5, -0.2741, -1.479, -0.3557, -1.438, -0.4326, -1.378, -0.5018, -1.302, -0.5607, -1.213, -0.6069, -1.114, -0.6387, 0.3629, 0.09864, 0.2735, 0.09864, 0.2735, -0.7505, 0.3629, -0.7505, 0.4389, 0.09864, 0.3629, 0.09864, 0.3629, -0.7505, 0.4389, -0.7505, -1.378, -1.347, -1.33, -1.316, -1.383, -1.255, -1.438, -1.278, -0.4297, -1.201, -0.489, -1.187, -0.5255, -1.255, -0.4709, -1.278, -1.5, -1.119, -1.438, -1.114, -1.438, -1.041, -1.5, -1.036, -0.7952, -0.6712, -0.8132, -0.7171, -0.7251, -0.7454, -0.6959, -0.7031, -0.6066, -1.406, -0.6459, -1.369, -0.7251, -1.41, -0.6959, -1.452, -1.438, -0.8774, -1.383, -0.9, -1.33, -0.8386, -1.378, -0.8082, -0.9006, -1.5, -0.9067, -1.452, -1.002, -1.452, -1.008, -1.5, -0.5306, -0.8082, -0.5785, -0.8386, -0.5255, -0.9, -0.4709, -0.8774, -1.213, -0.7031, -1.184, -0.7454, -1.096, -0.7171, -1.114, -0.6712, -1.213, -1.452, -1.184, -1.41, -1.263, -1.369, -1.302, -1.406, -0.4088, -1.036, -0.4704, -1.041, -0.4704, -1.114, -0.4088, -1.119, -1.438, -1.278, -1.383, -1.255, -1.42, -1.187, -1.479, -1.201, -1.008, -0.655, -1.002, -0.7027, -0.9067, -0.7027, -0.9006, -0.655, -0.4709, -1.278, -0.5255, -1.255, -0.5785, -1.316, -0.5306, -1.347, -1.5, -1.036, -1.438, -1.041, -1.42, -0.9682, -1.479, -0.9542, -0.6959, -0.7031, -0.7251, -0.7454, -0.6459, -0.7864, -0.6066, -0.7493, -0.6959, -1.452, -0.7251, -1.41, -0.8132, -1.438, -0.7952, -1.484, -1.378, -0.8082, -1.33, -0.8386, -1.263, -0.7864, -1.302, -0.7493, -1.008, -1.5, -1.002, -1.452, -1.096, -1.438, -1.114, -1.484, -1.114, -0.6712, -1.096, -0.7171, -1.002, -0.7027, -1.008, -0.655, -0.4709, -0.8774, -0.5255, -0.9, -0.489, -0.9682, -0.4297, -0.9542, -1.302, -1.406, -1.263, -1.369, -1.33, -1.316, -1.378, -1.347, -0.4088, -1.119, -0.4704, -1.114, -0.489, -1.187, -0.4297, -1.201, -1.479, -1.201, -1.42, -1.187, -1.438, -1.114, -1.5, -1.119, -0.9006, -0.655, -0.9067, -0.7027, -0.8132, -0.7171, -0.7952, -0.6712, -0.5306, -1.347, -0.5785, -1.316, -0.6459, -1.369, -0.6066, -1.406, -1.479, -0.9542, -1.42, -0.9682, -1.383, -0.9, -1.438, -0.8774, -0.7952, -1.484, -0.8132, -1.438, -0.9067, -1.452, -0.9006, -1.5, -0.6066, -0.7493, -0.6459, -0.7864, -0.5785, -0.8386, -0.5306, -0.8082, -1.302, -0.7493, -1.263, -0.7864, -1.184, -0.7454, -1.213, -0.7031, -1.114, -1.484, -1.096, -1.438, -1.184, -1.41, -1.213, -1.452, -0.4297, -0.9542, -0.489, -0.9682, -0.4704, -1.041, -0.4088, -1.036, -1.172, 0.622, -1.172, 0.19, -1.076, 0.19, -1.076, 0.622, 0.88, 0.5306, 0.88, 0.09864, 0.968, 0.09864, 0.968, 0.5306, 1.799, 0.5306, 1.799, 0.09864, 1.878, 0.09864, 1.878, 0.5306, -1.353, 0.622, -1.353, 0.19, -1.265, 0.19, -1.265, 0.622, 0.6911, 0.5306, 0.6911, 0.09864, 0.7865, 0.09864, 0.7865, 0.5306, 1.261, 0.5306, 1.261, 0.9625, 1.182, 0.9625, 1.182, 0.5306, -1.5, 0.622, -1.5, 0.19, -1.433, 0.19, -1.433, 0.622, 0.5096, 0.5306, 0.5095, 0.09864, 0.5976, 0.09864, 0.5976, 0.5306, 1.443, 0.5306, 1.443, 0.9625, 1.349, 0.9625, 1.349, 0.5306, 0.4303, 0.5306, 0.4303, 0.09864, 0.5095, 0.09864, 0.5096, 0.5306, 2.249, 0.5306, 2.249, 0.09864, 2.337, 0.09864, 2.337, 0.5306, 1.632, 0.5306, 1.632, 0.9625, 1.538, 0.9625, 1.538, 0.5306, -0.8948, 0.622, -0.8948, 0.19, -0.8156, 0.19, -0.8156, 0.622, 2.06, 0.5306, 2.06, 0.09864, 2.155, 0.09864, 2.155, 0.5306, 1.799, 0.5306, 1.799, 0.9625, 1.72, 0.9625, 1.72, 0.5306, -1.076, 0.622, -1.076, 0.19, -0.9829, 0.19, -0.9829, 0.622, 1.878, 0.5306, 1.878, 0.09864, 1.967, 0.09864, 1.967, 0.5306, 0.968, 0.5306, 0.968, 0.09864, 1.047, 0.09864, 1.047, 0.5306, -1.265, 0.622, -1.265, 0.19, -1.172, 0.19, -1.172, 0.622, 0.7865, 0.5306, 0.7865, 0.09864, 0.88, 0.09864, 0.88, 0.5306, 1.182, 0.5306, 1.182, 0.9625, 1.115, 0.9625, 1.115, 0.5306, -1.433, 0.622, -1.433, 0.19, -1.353, 0.19, -1.353, 0.622, 0.5976, 0.5306, 0.5976, 0.09864, 0.6911, 0.09864, 0.6911, 0.5306, 1.349, 0.5306, 1.349, 0.9625, 1.261, 0.9625, 1.261, 0.5306, 2.337, 0.5306, 2.337, 0.09864, 2.416, 0.09864, 2.416, 0.5306, 1.538, 0.5306, 1.538, 0.9625, 1.443, 0.9625, 1.443, 0.5306, 0.3629, 0.5306, 0.3629, 0.09864, 0.4303, 0.09864, 0.4303, 0.5306, 2.155, 0.5306, 2.155, 0.09864, 2.249, 0.09864, 2.249, 0.5306, 1.72, 0.5306, 1.72, 0.9625, 1.632, 0.9625, 1.632, 0.5306, -0.9829, 0.622, -0.9829, 0.19, -0.8948, 0.19, -0.8948, 0.622, 1.967, 0.5306, 1.967, 0.09864, 2.06, 0.09864, 2.06, 0.5306, 1.047, 0.5306, 1.047, 0.09864, 1.115, 0.09864, 1.115, 0.5306, -1.5, -1.5, -1.5, -1.5, -1.5, -1.5, -1.5, -1.5, -1.5, -1.5, -1.5, -1.5, -1.5, -1.5, -1.5, -1.5, -1.5, -1.5, -1.5, -1.5, -1.5, -1.5, -1.5, -1.5, -1.5, -1.5, -1.5, -1.5, -1.5, -1.5, -1.5, -1.5, -1.5, -1.5, -1.5, -1.5, -1.5, -1.5, -1.5, -1.5, -1.5, -1.5, -1.5, -1.5, -1.5, -1.5, -1.5, -1.5, -1.5, -1.5, -1.5, -1.5, -1.5, -1.5, -1.5, -1.5, -1.5, -1.5, -1.5, -1.5, -1.5, -1.5, -1.5, -1.5, -1.5, -1.5, -1.5, -1.5, -1.5, -1.5, -1.5, -1.5, -1.5, -1.5, -1.5, -1.5, -1.5, -1.5, -1.5, -1.5, -1.5, -1.5, -1.5, -1.5, -1.5, -1.5, -1.5, -1.5, -1.5, -1.5, -1.5, -1.5, -1.5, -1.5, -1.5, -1.5, -1.5, -1.5, -1.5, -1.5, -1.5, -1.5, -1.5, -1.5, -1.5, -1.5, -1.5, -1.5, -1.5, -1.5, -1.5, -1.5, -1.5, -1.5, -1.5, -1.5, -1.5, -1.5, -1.5, -1.5, -1.5, -1.5, -1.5, -1.5, -1.5, -1.5, -1.5, -1.5, -1.5, -1.5, -1.5, -1.5, -1.5, -1.5, -1.5, -1.5, -1.5, -1.5, -1.5, -1.5, -1.5, -1.5, -1.5, -1.5, -1.5, -1.5, -1.5, -1.5, -1.5, -1.5, -1.5, -1.5, -1.5, -1.5, -1.5, -1.5, -1.5, -1.5, -1.5, -1.5, -1.5, -1.5, -1.5, -1.5, -1.5, -1.5, -1.5, -1.5, -1.5, -1.5, -1.5, -1.5, -1.5, -1.5, -1.5, -1.5, -1.5, -1.5, -1.5, -1.5, -1.5, -1.5, -1.5, -1.5, -1.5, -1.5, -1.5, -1.5, -1.5, -1.5, -1.5, -1.5, -1.5, -1.5, -1.5, -1.5, -1.5, -1.5, -1.5, -1.5, -1.5, -1.5, -1.5, -1.5, -1.5, -1.5, -1.5, -1.5, -1.5, -1.5, -1.5, -1.5, -1.5, -1.5, -1.5, -1.5, -1.5, -1.5, -1.5, -1.5, -1.5, -1.5, -1.5, -1.5, -1.5, -1.5, -1.5, -1.5, -1.5, -1.5, -1.5, -1.5, -1.5, -1.5, -1.5, -1.5, -1.5, -1.5, -1.5, -1.5, -1.5, -1.5, -1.5, -1.5, -1.5, -1.5, -1.5, -1.5, -1.5, -1.5, -1.5, -1.5, -1.5, -1.5, -1.5, -1.5, -1.5, -1.5, -1.5, -1.5, -1.5, -1.5, -1.5, -1.5, -1.5, -1.5, -1.5, -1.5, -1.5, -1.5, -1.5, -1.5, -1.5, -1.5, -1.5, -1.5, -1.5, -1.5, -1.5, -1.5, -1.5, -1.5, -1.5, -1.5, -1.5, -1.5, -1.5, -1.5, -1.5, -1.5, -1.5, -1.5, -1.5, -1.5, -1.5, -1.5, -1.5, -1.5, -1.5, -1.5, -1.5, -1.5, -1.5, -1.5, -1.5, -1.5, -1.5, -1.5, -1.5, -1.5, -1.5, -1.5, -1.5, -1.5, -1.5, -1.5, -1.5, -1.5, -1.5, -1.5, -1.5, -1.5, -1.5, -1.5, -1.5, -1.5, -1.5, -1.5, -1.5, -1.5, -1.5, -1.5, -1.5, -1.5, -1.5, -1.5, -1.5, -1.5, -1.5, -1.5, -1.5, -1.5, -1.5, -1.5, -1.5, -1.5, -1.5, -1.5, -1.5, -1.5, -1.5, -1.5, -1.5, -1.5, -1.5, -1.5, -1.5, -1.5, -1.5, -1.5, -1.5, -1.5, -1.5, -1.5, -1.5, -1.5, -1.5, -1.5, -1.5, -1.5, -1.5, -1.5, -1.5, -1.5, -1.5, -1.5, -1.5, -1.5, -1.5, -1.5, -1.5, -1.5, -1.5, -1.5, -1.5, -1.5, -1.5, -1.5, -1.5, -1.5, -1.5, -1.5, -1.5, -1.5, -1.5, -1.5, -1.5, -1.5, -1.5, -1.5, -1.5, -1.5, -1.5, -1.5, -1.5, -1.5, -1.5, -1.5, -1.5, -1.5, -1.5, -1.5, -1.5, -1.5, -1.5, -1.5, -1.5, -1.5, -1.5, -1.5, -1.5, -1.5, -1.5, -1.5, -1.5, -1.5, -1.5, -1.5, -1.5, -1.5, -1.5, -1.5, -1.5, -1.5, -1.5, -1.5, -1.5, -1.5, -1.5, -1.5, -1.5, -1.5, -1.5, -1.5, -1.5, -1.5, -1.5, -1.5, -1.5, -1.5, -1.5, -1.5, -1.5, -1.5, -1.5, -1.5, -1.5, -1.5, -1.5, -1.5, -1.5, -1.5, -1.5, -1.5, -1.5, -1.5, -1.5, -1.5, -1.5, -1.5, -1.5, -1.5, -1.5, -1.5, -1.5, -1.5, -1.5, -1.5, -1.5, -1.5, -1.5, -1.5, -1.5, -1.5, -1.5, -1.5, -1.5, -1.5, -1.5, -1.5, -1.5, -1.5, -1.5, -1.5, -1.5, -1.5, -1.5, -1.5, -1.5, -1.5, -1.5, -1.5, -1.5, -1.5, -1.5, -1.5, -1.5, -1.5, -1.5, -1.5, -1.5, -1.5, -1.5, -1.5, -1.5, -1.5, -1.5, -1.5, -1.5, -1.5, -1.5, -1.5, -1.5, -1.5, -1.5, -1.5, -1.5, -1.5, -1.5, -1.5, -1.5, -1.5, -1.5, -1.5, -1.5, -1.5, -1.5, -1.5, -1.5, -1.5, -1.5, -1.5, -1.5, -1.5, -1.5, -1.5, -1.5, -1.5, -1.5, -1.5, -1.5, -1.5, -1.5, -1.5, -1.5, -1.5, -1.5, -1.5, -1.5, -1.5, -1.5, -1.5, -1.5, -1.5, -1.5, -1.5, -1.5, -1.5, -1.5, -1.5, -1.5, -1.5, -1.5, -1.5, -1.5, -1.5, -1.5, -1.5, -1.5, -1.5, -1.5, -1.5, -1.5, -1.5, -1.5, -1.5, -1.5, -1.5, -1.5, -1.5, -1.5, -1.5, -1.5, -1.5, -1.5, -1.5, -1.5, -1.5, -1.5, -1.5, -1.5, -1.5, -1.5, -1.5, -1.5, -1.5, -1.5, -1.5, -1.5, -1.5, -1.5, -1.5, -1.5, -1.5, -1.5, -1.5, -1.5, -1.5, -1.5, -1.5, -1.5, -1.5, -1.5, -1.5, -1.5, -1.5, -1.5, -1.5, -1.5, -1.5, -1.5, -1.5, -1.5, -1.5, -1.5, -1.5, -1.5, -1.5, -1.5, -1.5, -1.5, -1.5, -1.5, -1.5, -1.5, -1.5, -1.5, -1.5, -1.5, -1.5, -1.5, -1.5, -1.5, -1.5, -1.5, -1.5, -1.5, -1.5, -1.5, -1.5, -1.5, -1.5, -1.5, -1.5, -1.5, -1.5, -1.5, -1.5, -1.5, -1.5, -1.5, -1.5, -1.5, -1.5, -1.5, -1.5, -1.5, -1.5, -1.5, -1.5, -1.5, -1.5, -1.5, -1.5, -1.5, -1.5, -1.5, -1.5, -1.5, -1.5, -1.5, -1.5, -1.5, -1.5, -1.5, -1.5, -1.5, -1.5, -1.5, -1.5, -1.5, -1.5, -1.5, -1.5, -1.5, -1.5, -1.5, -1.5, -1.5, -1.5, -1.5, -1.5, -1.5, -1.5, -1.5, -1.5, -1.5, -1.5, -1.5, -1.5, -1.5, -1.5, -1.5, -1.5, -1.5, -1.5, -1.5, -1.5, -1.5, -1.5, -1.5, -1.5, -1.5, -1.5, -1.5, -1.5, -1.5, -1.5, -1.5, -1.5, -1.5, -1.5, -1.5, -1.5, -1.5, -1.5, -1.5, -1.5, -1.5, -1.5, -1.5, -1.5, -1.5, -1.5, -1.5, -1.5, -1.5, -1.5, -1.5, -1.5, -1.5, -1.5, -1.5, -1.5, -1.5, -1.5, -1.5, -1.5, -0.3537, -1.303, 0.06209, -1.131, 0.06097, -1.129, -0.3902, -1.235, 0.02755, -0.7505, 0.07376, -1.114, 0.07668, -1.114, 0.1229, -0.7505, 0.5041, -1.303, 0.08835, -1.131, 0.08672, -1.133, 0.4511, -1.364, -0.2333, -1.416, 0.06577, -1.134, 0.06371, -1.133, -0.3007, -1.364, 0.5592, -1.162, 0.09003, -1.126, 0.08946, -1.129, 0.5406, -1.235, -0.2333, -0.8341, 0.06577, -1.116, 0.0682, -1.115, -0.154, -0.7931, -0.06595, -1.486, 0.07089, -1.136, 0.0682, -1.135, -0.154, -1.457, 0.5406, -1.016, 0.08946, -1.122, 0.09003, -1.124, 0.5592, -1.088, -0.3537, -0.9477, 0.06209, -1.12, 0.06371, -1.118, -0.3007, -0.8863, 0.1229, -1.5, 0.07668, -1.137, 0.07376, -1.137, 0.02755, -1.5, 0.4511, -0.8863, 0.08672, -1.118, 0.08835, -1.12, 0.5041, -0.9477, -0.4088, -1.088, 0.0604, -1.124, 0.06097, -1.122, -0.3902, -1.016, 0.3045, -0.7931, 0.08223, -1.115, 0.08466, -1.116, 0.3837, -0.8341, 0.3045, -1.457, 0.08223, -1.135, 0.07954, -1.136, 0.2164, -1.486, -0.3902, -1.235, 0.06097, -1.129, 0.0604, -1.126, -0.4088, -1.162, 0.1229, -0.7505, 0.07668, -1.114, 0.07954, -1.114, 0.2164, -0.7649, 0.4511, -1.364, 0.08672, -1.133, 0.08466, -1.134, 0.3837, -1.416, -0.3007, -1.364, 0.06371, -1.133, 0.06209, -1.131, -0.3537, -1.303, -0.06595, -0.7649, 0.07089, -1.114, 0.07376, -1.114, 0.02755, -0.7505, 0.5406, -1.235, 0.08946, -1.129, 0.08835, -1.131, 0.5041, -1.303, -0.154, -0.7931, 0.0682, -1.115, 0.07089, -1.114, -0.06595, -0.7649, -0.154, -1.457, 0.0682, -1.135, 0.06577, -1.134, -0.2333, -1.416, 0.5592, -1.088, 0.09003, -1.124, 0.09003, -1.126, 0.5592, -1.162, -0.3007, -0.8863, 0.06371, -1.118, 0.06577, -1.116, -0.2333, -0.8341, 0.02755, -1.5, 0.07376, -1.137, 0.07089, -1.136, -0.06595, -1.486, 0.5041, -0.9477, 0.08835, -1.12, 0.08946, -1.122, 0.5406, -1.016, -0.3902, -1.016, 0.06097, -1.122, 0.06209, -1.12, -0.3537, -0.9477, 0.2164, -1.486, 0.07954, -1.136, 0.07668, -1.137, 0.1229, -1.5, 0.3837, -0.8341, 0.08466, -1.116, 0.08672, -1.118, 0.4511, -0.8863, -0.4088, -1.162, 0.0604, -1.126, 0.0604, -1.124, -0.4088, -1.088, 0.2164, -0.7649, 0.07954, -1.114, 0.08223, -1.115, 0.3045, -0.7931, 0.3837, -1.416, 0.08466, -1.134, 0.08223, -1.135, 0.3045, -1.457, 2.423, 2.5, 2.423, 0.09864, 2.426, 0.09864, 2.426, 2.5, 2.449, 0.09864, 2.449, 2.5, 2.446, 2.5, 2.446, 0.09864, 2.479, 2.5, 2.479, 0.09864, 2.481, 0.09864, 2.481, 2.5, 2.418, 2.5, 2.418, 0.09864, 2.421, 0.09864, 2.421, 2.5, 2.455, 0.09864, 2.455, 2.5, 2.452, 2.5, 2.452, 0.09864, 2.474, 2.5, 2.474, 0.09864, 2.477, 0.09864, 2.477, 2.5, 2.484, 0.09864, 2.484, 2.5, 2.481, 2.5, 2.481, 0.09864, 2.468, 2.5, 2.468, 0.09864, 2.471, 0.09864, 2.471, 2.5, 2.437, 2.5, 2.437, 0.09864, 2.439, 0.09864, 2.439, 2.5, 2.489, 0.09864, 2.489, 2.5, 2.486, 2.5, 2.486, 0.09864, 2.463, 2.5, 2.463, 0.09864, 2.465, 0.09864, 2.465, 2.5, 2.432, 2.5, 2.432, 0.09864, 2.435, 0.09864, 2.435, 2.5, 2.495, 0.09864, 2.495, 2.5, 2.492, 2.5, 2.492, 0.09864, 2.441, 0.09864, 2.441, 2.5, 2.439, 2.5, 2.439, 0.09864, 2.426, 2.5, 2.426, 0.09864, 2.429, 0.09864, 2.429, 2.5, 2.446, 0.09864, 2.446, 2.5, 2.444, 2.5, 2.444, 0.09864, 2.5, 0.09864, 2.5, 2.5, 2.498, 2.5, 2.498, 0.09864, 2.421, 2.5, 2.421, 0.09864, 2.423, 0.09864, 2.423, 2.5, 2.452, 0.09864, 2.452, 2.5, 2.449, 2.5, 2.449, 0.09864, 2.477, 2.5, 2.477, 0.09864, 2.479, 0.09864, 2.479, 2.5, 2.416, 2.5, 2.416, 0.09864, 2.418, 0.09864, 2.418, 2.5, 2.458, 0.09864, 2.458, 2.5, 2.455, 2.5, 2.455, 0.09864, 2.471, 2.5, 2.471, 0.09864, 2.474, 0.09864, 2.474, 2.5, 2.46, 0.09864, 2.46, 2.5, 2.458, 2.5, 2.458, 0.09864, 2.486, 0.09864, 2.486, 2.5, 2.484, 2.5, 2.484, 0.09864, 2.465, 2.5, 2.465, 0.09864, 2.468, 0.09864, 2.468, 2.5, 2.435, 2.5, 2.435, 0.09864, 2.437, 0.09864, 2.437, 2.5, 2.492, 0.09864, 2.492, 2.5, 2.489, 2.5, 2.489, 0.09864, 2.46, 2.5, 2.46, 0.09864, 2.463, 0.09864, 2.463, 2.5, 2.429, 2.5, 2.429, 0.09864, 2.432, 0.09864, 2.432, 2.5, 2.498, 0.09864, 2.498, 2.5, 2.495, 2.5, 2.495, 0.09864, 2.444, 0.09864, 2.444, 2.5, 2.441, 2.5, 2.441, 0.09864, -1.5, -1.5, -1.5, -1.5, -1.5, -1.5, -1.5, -1.5, -1.5, -1.5, -1.5, -1.5, -1.5, -1.5, -1.5, -1.5, -1.5, -1.5, -1.5, -1.5, -1.5, -1.5, -1.5, -1.5, -1.5, -1.5, -1.5, -1.5, -1.5, -1.5, -1.5, -1.5, -1.5, -1.5, -1.5, -1.5, -1.5, -1.5, -1.5, -1.5, -1.5, -1.5, -1.5, -1.5, -1.5, -1.5, -1.5, -1.5, -1.5, -1.5, -1.5, -1.5, -1.5, -1.5, -1.5, -1.5, -1.5, -1.5, -1.5, -1.5, -1.5, -1.5, -1.5, -1.5, -1.5, -1.5, -1.5, -1.5, -1.5, -1.5, -1.5, -1.5, -1.5, -1.5, -1.5, -1.5, -1.5, -1.5, -1.5, -1.5, -1.5, -1.5, -1.5, -1.5, -1.5, -1.5, -1.5, -1.5, -1.5, -1.5, -1.5, -1.5, -1.5, -1.5, -1.5, -1.5, -1.5, -1.5, -1.5, -1.5, -1.5, -1.5, -1.5, -1.5, -1.5, -1.5, -1.5, -1.5, -1.5, -1.5, -1.5, -1.5, -1.5, -1.5, -1.5, -1.5, -1.5, -1.5, -1.5, -1.5, -1.5, -1.5, -1.5, -1.5, -1.5, -1.5, -1.5, -1.5, -1.5, -1.5, -1.5, -1.5, -1.5, -1.5, -1.5, -1.5, -1.5, -1.5, -1.5, -1.5, -1.5, -1.5, -1.5, -1.5, -1.5, -1.5, -1.5, -1.5, -1.5, -1.5, -1.5, -1.5, -1.5, -1.5, -1.5, -1.5, -1.5, -1.5, -1.5, -1.5, -1.5, -1.5, -1.5, -1.5, -1.5, -1.5, -1.5, -1.5, -1.5, -1.5, -1.5, -1.5, -1.5, -1.5, -1.5, -1.5, -1.5, -1.5, -1.5, -1.5, -1.5, -1.5, -1.5, -1.5, -1.5, -1.5, -1.5, -1.5, -1.5, -1.5, -1.5, -1.5, -1.5, -1.5, -1.5, -1.5, -1.5, -1.5, -1.5, -1.5, -1.5, -1.5, -1.5, -1.5, -1.5, -1.5, -1.5, -1.5, -1.5, -1.5, -1.5, -1.5, -1.5, -1.5, -1.5, -1.5, -1.5, -1.5, -1.5, -1.5, -1.5, -1.5, -1.5, -1.5, -1.5, -1.5, -1.5, -1.5, -1.5, -1.5, -1.5, -1.5, -1.5, -1.5, -1.5, -1.5, -1.5, -1.5, -1.5, -1.5, -1.5, -1.5, -1.5, -1.5, -1.5, -1.5, -1.5, -1.5, -1.5, -1.5, -1.5, -1.5, -1.5, -1.5, -1.5, -1.5, 0.5598, -1.492, 0.5708, -1.489, 0.5707, -1.489, 0.5592, -1.49, 0.5855, -1.496, 0.5766, -1.49, 0.5761, -1.491, 0.5834, -1.497, 0.5755, -1.477, 0.5743, -1.486, 0.575, -1.486, 0.5783, -1.477, 0.5625, -1.496, 0.5715, -1.49, 0.5711, -1.49, 0.5609, -1.494, 0.5882, -1.492, 0.5772, -1.489, 0.5769, -1.49, 0.5871, -1.494, 0.5697, -1.477, 0.573, -1.486, 0.5737, -1.486, 0.5725, -1.477, 0.567, -1.499, 0.5724, -1.491, 0.5719, -1.491, 0.5646, -1.497, 0.5646, -1.48, 0.5719, -1.487, 0.5724, -1.486, 0.567, -1.478, 0.5888, -1.487, 0.5773, -1.488, 0.5773, -1.489, 0.5888, -1.49, 0.5725, -1.5, 0.5737, -1.491, 0.573, -1.491, 0.5697, -1.5, 0.5609, -1.483, 0.5711, -1.487, 0.5715, -1.487, 0.5625, -1.481, 0.5871, -1.483, 0.5769, -1.487, 0.5772, -1.488, 0.5882, -1.485, 0.5783, -1.5, 0.575, -1.491, 0.5743, -1.491, 0.5755, -1.5, 0.5834, -1.48, 0.5761, -1.487, 0.5766, -1.487, 0.5855, -1.481, 0.5592, -1.49, 0.5707, -1.489, 0.5707, -1.488, 0.5592, -1.487, 0.5834, -1.497, 0.5761, -1.491, 0.5756, -1.491, 0.581, -1.499, 0.5783, -1.477, 0.575, -1.486, 0.5756, -1.486, 0.581, -1.478, 0.5609, -1.494, 0.5711, -1.49, 0.5708, -1.489, 0.5598, -1.492, 0.5871, -1.494, 0.5769, -1.49, 0.5766, -1.49, 0.5855, -1.496, 0.5725, -1.477, 0.5737, -1.486, 0.5743, -1.486, 0.5755, -1.477, 0.5646, -1.497, 0.5719, -1.491, 0.5715, -1.49, 0.5625, -1.496, 0.567, -1.478, 0.5724, -1.486, 0.573, -1.486, 0.5697, -1.477, 0.5888, -1.49, 0.5773, -1.489, 0.5772, -1.489, 0.5882, -1.492, 0.5697, -1.5, 0.573, -1.491, 0.5724, -1.491, 0.567, -1.499, 0.5625, -1.481, 0.5715, -1.487, 0.5719, -1.487, 0.5646, -1.48, 0.5882, -1.485, 0.5772, -1.488, 0.5773, -1.488, 0.5888, -1.487, 0.5755, -1.5, 0.5743, -1.491, 0.5737, -1.491, 0.5725, -1.5, 0.5598, -1.485, 0.5708, -1.488, 0.5711, -1.487, 0.5609, -1.483, 0.5855, -1.481, 0.5766, -1.487, 0.5769, -1.487, 0.5871, -1.483, 0.5592, -1.487, 0.5707, -1.488, 0.5708, -1.488, 0.5598, -1.485, 0.581, -1.499, 0.5756, -1.491, 0.575, -1.491, 0.5783, -1.5, 0.581, -1.478, 0.5756, -1.486, 0.5761, -1.487, 0.5834, -1.48, -1.172, 1.054, -1.172, 0.622, -1.076, 0.622, -1.076, 1.054, 0.88, 0.9625, 0.88, 0.5306, 0.968, 0.5306, 0.968, 0.9625, 1.799, 0.9625, 1.799, 0.5306, 1.878, 0.5306, 1.878, 0.9625, -1.353, 1.054, -1.353, 0.622, -1.265, 0.622, -1.265, 1.054, 0.6911, 0.9625, 0.6911, 0.5306, 0.7865, 0.5306, 0.7865, 0.9625, 1.261, 0.09864, 1.261, 0.5306, 1.182, 0.5306, 1.182, 0.09864, -1.5, 1.054, -1.5, 0.622, -1.433, 0.622, -1.433, 1.054, 0.5096, 0.9625, 0.5096, 0.5306, 0.5976, 0.5306, 0.5976, 0.9625, 1.443, 0.09864, 1.443, 0.5306, 1.349, 0.5306, 1.349, 0.09864, 0.4303, 0.9625, 0.4303, 0.5306, 0.5096, 0.5306, 0.5096, 0.9625, 2.249, 0.9625, 2.249, 0.5306, 2.337, 0.5306, 2.337, 0.9625, 1.632, 0.09864, 1.632, 0.5306, 1.538, 0.5306, 1.538, 0.09864, -0.8948, 1.054, -0.8948, 0.622, -0.8156, 0.622, -0.8156, 1.054, 2.06, 0.9625, 2.06, 0.5306, 2.155, 0.5306, 2.155, 0.9625, 1.799, 0.09864, 1.799, 0.5306, 1.72, 0.5306, 1.72, 0.09864, -1.076, 1.054, -1.076, 0.622, -0.9829, 0.622, -0.9829, 1.054, 1.878, 0.9625, 1.878, 0.5306, 1.967, 0.5306, 1.967, 0.9625, 0.968, 0.9625, 0.968, 0.5306, 1.047, 0.5306, 1.047, 0.9625, -1.265, 1.054, -1.265, 0.622, -1.172, 0.622, -1.172, 1.054, 0.7865, 0.9625, 0.7865, 0.5306, 0.88, 0.5306, 0.88, 0.9625, 1.182, 0.09864, 1.182, 0.5306, 1.115, 0.5306, 1.115, 0.09864, -1.433, 1.054, -1.433, 0.622, -1.353, 0.622, -1.353, 1.054, 0.5976, 0.9625, 0.5976, 0.5306, 0.6911, 0.5306, 0.6911, 0.9625, 1.349, 0.09864, 1.349, 0.5306, 1.261, 0.5306, 1.261, 0.09864, 2.337, 0.9625, 2.337, 0.5306, 2.416, 0.5306, 2.416, 0.9625, 1.538, 0.09864, 1.538, 0.5306, 1.443, 0.5306, 1.443, 0.09864, 0.3629, 0.9625, 0.3629, 0.5306, 0.4303, 0.5306, 0.4303, 0.9625, 2.155, 0.9625, 2.155, 0.5306, 2.249, 0.5306, 2.249, 0.9625, 1.72, 0.09864, 1.72, 0.5306, 1.632, 0.5306, 1.632, 0.09864, -0.9829, 1.054, -0.9829, 0.622, -0.8948, 0.622, -0.8948, 1.054, 1.967, 0.9625, 1.967, 0.5306, 2.06, 0.5306, 2.06, 0.9625, 1.047, 0.9625, 1.047, 0.5306, 1.115, 0.5306, 1.115, 0.9625])
me_cylinder_001.materials.append(mat_fountain)
me_cylinder_001.use_remesh_preserve_volume = False
me_cylinder_001.use_remesh_preserve_attributes = False
me_cylinder_001.use_mirror_vertex_groups = False
me_cylinder_001.update()
me_cube_003 = bpy.data.meshes.new('Cube.003')
me_cube_003.from_pydata([(-0.7879, -0.7877, -0.7879), (-0.7388, 0.7006, -0.5878), (-0.7879, -0.7877, 0.7879), (-0.7307, 0.8469, 0.8578), (-1.0, -0.8857, -0.3333), (-1.0, -0.8857, 0.3333), (-0.9084, -0.3072, 0.9215), (-0.9084, 0.2984, 0.9215), (-1.0, 1.0, 0.3333), (-0.7593, 0.9237, -0.03959), (-1.0, -0.05756, -0.7871), (-0.9084, -0.3072, -0.8953), (-0.3333, 1.0, 1.0), (-0.3333, 0.7006, -0.5878), (-0.3333, -0.8857, 1.0), (-0.3333, -1.0, -1.0), (-1.106, -0.3729, 0.3816), (-1.106, -0.3729, -0.3555), (-1.106, 0.3642, 0.3816), (-1.106, 0.3642, -0.3555), (-0.4057, 1.217, 0.4057), (-0.4057, 1.046, -0.2542), (-0.4057, -1.217, 0.4057), (-0.4057, -1.217, -0.4057), (-0.4057, -0.4057, -1.217), (-0.4057, 0.01482, -1.004), (-0.4057, -0.4057, 1.217), (-0.4057, 0.4057, 1.217), (-0.894, -0.8367, 0.5606), (-0.8196, 0.5726, 0.8896), (-0.7491, 0.8121, -0.3137), (-0.8482, -0.5474, -0.8416), (-0.5361, 0.7006, -0.5878), (-0.5606, -0.8367, 0.894), (-0.894, -0.8367, -0.5606), (-1.0, -0.8857, 0.0), (-0.8482, -0.5474, 0.8547), (-0.9084, -0.004362, 0.9215), (-0.8654, 0.9234, 0.5956), (-0.8797, 0.9619, 0.1469), (-0.8694, 0.3215, -0.6874), (-0.9542, -0.1824, -0.8412), (-0.532, 0.9234, 0.9289), (0.0, 1.0, 1.0), (0.0, 0.7006, -0.5878), (0.0, -0.8857, 1.0), (-0.5606, -0.8939, -0.894), (0.0, -1.0, -1.0), (-1.007, -0.34, -0.6254), (-1.007, -0.34, 0.6516), (-1.106, -0.3729, 0.01309), (-1.053, 0.1533, -0.5713), (-1.007, 0.3313, 0.6516), (-1.106, 0.3642, 0.01309), (-1.053, -0.6293, 0.3575), (-1.053, -0.6293, -0.3444), (-1.106, -0.004362, 0.3816), (-1.106, -0.004362, -0.3555), (-1.053, 0.6821, 0.3575), (-0.9325, 0.644, -0.1975), (-0.3695, 0.873, -0.421), (-0.3695, 1.109, 0.7029), (-0.4057, 1.131, 0.07577), (-0.7029, 1.109, 0.3695), (-0.5825, 0.9846, -0.1469), (0.0, 1.217, 0.4057), (0.0, 1.046, -0.2542), (-0.3695, -1.109, -0.7029), (-0.3695, -1.051, 0.7029), (-0.4057, -1.217, 0.0), (0.0, -1.217, 0.4057), (0.0, -1.217, -0.4057), (-0.7029, -1.051, 0.3695), (-0.7029, -1.051, -0.3695), (-0.6571, -0.3564, -1.056), (-0.7029, -0.02137, -0.8956), (-0.3695, -0.7029, -1.109), (-1.262, 0.5969, -1.397), (-0.3695, 0.3577, -0.796), (-0.6571, -0.3564, 1.069), (0.0, -0.4057, 1.217), (-0.6571, 0.3521, 1.069), (0.0, 0.4057, 1.217), (-0.3695, -0.6457, 1.109), (-0.4057, 0.0, 1.217), (-0.3695, 0.7029, 1.109), (-0.9009, 0.4827, -0.4425), (-0.6317, -0.9726, -0.6317), (-0.5945, 0.6378, 0.9991), (-0.9505, -0.5884, -0.593), (-1.03, -0.09336, -0.5983), (-0.9505, -0.5884, 0.6061), (-1.053, -0.6293, 0.006543), (-1.007, -0.004362, 0.6516), (-1.106, -0.004362, 0.01309), (-0.9362, 0.6274, 0.6236), (-0.9927, 0.663, 0.07998), (-0.5593, 0.8426, -0.3673), (0.0, 0.873, -0.421), (-0.6174, 1.016, 0.6492), (-0.6427, 1.047, 0.1113), (0.0, 1.109, 0.7029), (0.0, 1.131, 0.07577), (0.0, -1.109, -0.7029), (0.0, -1.051, 0.7029), (0.0, -1.217, 0.0), (-0.6317, -0.9441, 0.6317), (-0.7029, -1.051, 0.0), (-0.6088, -0.6252, -0.9751), (0.0, -0.7029, -1.109), (-0.68, -0.1889, -0.9759), (-1.262, -0.7114, -2.06), (-0.6195, 0.3396, -0.7417), (0.0, 0.3577, -0.796), (-0.6088, -0.5966, 0.9816), (-0.6571, -0.002181, 1.069), (0.0, -0.6457, 1.109), (0.0, 0.0, 1.217), (0.0, 0.7029, 1.109), (-0.4057, -0.2743, -1.589), (-0.4057, 0.1462, -1.376), (-0.6571, -0.225, -1.428), (-0.7029, 0.1101, -1.267), (-0.3695, -0.5714, -1.48), (-0.3695, 0.4891, -1.168), (1.491e-09, -0.5714, -1.48), (-0.68, -0.05748, -1.348), (1.491e-09, 0.4891, -1.168), (-2.044, -0.5581, -1.559), (1.143e-08, -0.7114, -2.06), (-2.187, 0.4843, -1.06), (1.143e-08, 0.5969, -1.397), (-1.262, -0.05724, -1.729), (-2.115, -0.03689, -1.309), (-2.091, 0.438, -4.483), (-2.067, -0.5862, -4.53), (-2.598, -0.3924, -4.442), (-2.715, 0.5519, -4.469), (-2.079, -0.0741, -4.507), (-2.657, 0.07974, -4.455), (-1.262, 0.7169, -5.016), (-1.262, -0.7495, -5.014), (0.0, -0.7495, -5.014), (0.0, 0.7169, -5.016), (-1.262, -0.01627, -5.015), (-1.262, 0.7169, -5.016), (-1.262, -0.7495, -5.014), (0.0, -0.7495, -5.014), (0.0, 0.7169, -5.016), (-1.262, -0.01627, -5.015), (-1.462, 0.7118, -8.462), (-1.462, -0.7546, -8.46), (-0.1998, -0.7546, -8.46), (-0.1998, 0.7118, -8.462), (-1.462, -0.02141, -8.461), (-1.462, 0.7108, -9.111), (-1.462, -0.7556, -9.109), (-0.1998, -0.7556, -9.109), (-0.1998, 0.7108, -9.111), (-1.462, -0.02238, -9.11), (-1.462, -1.994, -8.458), (-0.1998, -1.994, -8.458), (-1.462, -1.995, -9.107), (-0.1998, -1.995, -9.107), (-1.462, -0.8769, -8.46), (-1.462, -0.8779, -9.108), (-0.1998, -0.8779, -9.108), (-0.1998, -0.8769, -8.46), (-0.1959, 0.7119, -8.393), (-0.1959, -0.7545, -8.391), (-1.458, -0.02131, -8.392), (-1.458, 0.7119, -8.393), (-1.458, -0.7545, -8.391)], [], [(86, 30, 1, 40), (87, 34, 0, 46), (88, 42, 3, 29), (89, 48, 11, 31), (90, 51, 10, 41), (91, 49, 16, 54), (92, 50, 17, 55), (93, 52, 18, 56), (94, 53, 19, 57), (95, 38, 8, 58), (96, 39, 9, 59), (97, 60, 13, 32), (99, 61, 20, 63), (100, 62, 21, 64), (103, 67, 15, 47), (104, 68, 22, 70), (105, 69, 23, 71), (106, 28, 5, 72), (107, 35, 4, 73), (108, 74, 24, 76), (76, 24, 119, 123), (112, 32, 13, 78), (114, 79, 6, 36), (115, 81, 7, 37), (116, 80, 26, 83), (117, 82, 27, 84), (118, 43, 12, 85), (51, 86, 40, 10), (19, 59, 86, 51), (59, 9, 30, 86), (67, 87, 46, 15), (23, 73, 87, 67), (73, 4, 34, 87), (81, 88, 29, 7), (27, 85, 88, 81), (85, 12, 42, 88), (34, 89, 31, 0), (4, 55, 89, 34), (55, 17, 48, 89), (48, 90, 41, 11), (17, 57, 90, 48), (57, 19, 51, 90), (28, 91, 54, 5), (2, 36, 91, 28), (36, 6, 49, 91), (35, 92, 55, 4), (5, 54, 92, 35), (54, 16, 50, 92), (49, 93, 56, 16), (6, 37, 93, 49), (37, 7, 52, 93), (50, 94, 57, 17), (16, 56, 94, 50), (56, 18, 53, 94), (52, 95, 58, 18), (7, 29, 95, 52), (29, 3, 38, 95), (53, 96, 59, 19), (18, 58, 96, 53), (58, 8, 39, 96), (30, 97, 32, 1), (9, 64, 97, 30), (64, 21, 60, 97), (60, 98, 44, 13), (21, 66, 98, 60), (38, 99, 63, 8), (3, 42, 99, 38), (42, 12, 61, 99), (39, 100, 64, 9), (8, 63, 100, 39), (63, 20, 62, 100), (61, 101, 65, 20), (12, 43, 101, 61), (62, 102, 66, 21), (20, 65, 102, 62), (71, 23, 67, 103), (45, 14, 68, 104), (70, 22, 69, 105), (68, 106, 72, 22), (14, 33, 106, 68), (33, 2, 28, 106), (69, 107, 73, 23), (22, 72, 107, 69), (72, 5, 35, 107), (110, 75, 122, 126), (46, 108, 76, 15), (0, 31, 108, 46), (31, 11, 74, 108), (15, 76, 109, 47), (24, 74, 121, 119), (25, 78, 124, 120), (11, 41, 110, 74), (41, 10, 75, 110), (78, 113, 127, 124), (74, 110, 126, 121), (75, 112, 78, 25), (10, 40, 112, 75), (40, 1, 32, 112), (78, 13, 44, 113), (33, 114, 36, 2), (14, 83, 114, 33), (83, 26, 79, 114), (79, 115, 37, 6), (26, 84, 115, 79), (84, 27, 81, 115), (45, 116, 83, 14), (80, 117, 84, 26), (82, 118, 85, 27), (122, 120, 77, 130), (121, 126, 133, 128), (119, 121, 128, 111), (75, 25, 120, 122), (109, 76, 123, 125), (128, 133, 139, 136), (133, 130, 137, 139), (132, 77, 140, 144), (119, 111, 123), (126, 122, 130, 133), (123, 111, 129, 125), (120, 124, 77), (77, 124, 131), (124, 127, 131), (139, 137, 134, 138), (136, 139, 138, 135), (77, 132, 138, 134), (130, 77, 134, 137), (111, 128, 136, 135), (132, 111, 135, 138), (111, 132, 144, 141), (77, 131, 143, 140), (129, 111, 141, 142), (143, 142, 147, 148), (168, 169, 152, 153), (144, 140, 145, 149), (141, 144, 149, 146), (140, 143, 148, 145), (142, 141, 146, 147), (153, 152, 157, 158), (170, 171, 150, 154), (172, 170, 154, 151), (171, 168, 153, 150), (169, 172, 151, 152), (157, 156, 159, 155, 158), (154, 150, 155, 159), (151, 154, 159, 156), (150, 153, 158, 155), (164, 165, 162, 160), (161, 160, 162, 163), (166, 167, 161, 163), (165, 166, 163, 162), (167, 164, 160, 161), (151, 156, 165, 164), (157, 152, 167, 166), (156, 157, 166, 165), (152, 151, 164, 167), (148, 147, 169, 168), (149, 145, 171, 170), (146, 149, 170, 172), (145, 148, 168, 171), (147, 146, 172, 169)])
me_cube_003.use_remesh_preserve_volume = False
me_cube_003.use_remesh_preserve_attributes = False
me_cube_003.use_mirror_vertex_groups = False
me_cube_003.update()

# ---- objects
ob_fountain_pool = bpy.data.objects.new('fountain_pool', me_cylinder_003)
ob_cafe_window_1 = bpy.data.objects.new('cafe_window_1', me_cube_009)
ob_cafe_door = bpy.data.objects.new('cafe_door', me_cube_008)
ob_cafe_window_3 = bpy.data.objects.new('cafe_window_3', me_cube_007)
ob_cafe_window_2 = bpy.data.objects.new('cafe_window_2', me_cube_006)
ob_counter = bpy.data.objects.new('counter', me_cube_004)
ob_cafe_poles = bpy.data.objects.new('cafe_poles', me_cube_001)
ob_cafe_canopy = bpy.data.objects.new('cafe_canopy', me_cube_000)
ob_ground = bpy.data.objects.new('ground', me_plane_002)
ob_tower = bpy.data.objects.new('tower', me_cylinder)
ob_cafe = bpy.data.objects.new('cafe', me_cube_002)
ob_point = bpy.data.objects.new('Point', light_point)
ob_hemi = bpy.data.objects.new('Hemi', light_hemi_002)
ob_fountain = bpy.data.objects.new('fountain', me_cylinder_001)
ob_camera = bpy.data.objects.new('Camera', cam_camera_001)
ob_human = bpy.data.objects.new('human', me_cube_003)

# ---- transforms, parenting, visibility, modifiers, constraints
ob_fountain_pool.location = (14.37, 27.91, -18.22)
ob_fountain_pool.scale = (10.0, 10.0, 1.0)
ob_fountain_pool.lineart.crease_threshold = 0.0
ob_cafe_window_1.location = (-36.97, 24.96, -10.43)
ob_cafe_window_1.scale = (21.92, 31.23, 11.65)
ob_cafe_window_1.lineart.crease_threshold = 0.0
ob_cafe_door.location = (-36.97, 24.96, -10.43)
ob_cafe_door.scale = (21.92, 31.23, 11.65)
ob_cafe_door.lineart.crease_threshold = 0.0
_m = ob_cafe_door.modifiers.new('Solidify', 'SOLIDIFY')
_m.nonmanifold_thickness_mode = 'FIXED'
_m.nonmanifold_merge_threshold = 0.0003
ob_cafe_window_3.location = (-36.97, 24.96, -10.43)
ob_cafe_window_3.scale = (21.92, 31.23, 11.65)
ob_cafe_window_3.lineart.crease_threshold = 0.0
ob_cafe_window_2.location = (-36.97, 24.96, -10.43)
ob_cafe_window_2.scale = (21.92, 31.23, 11.65)
ob_cafe_window_2.lineart.crease_threshold = 0.0
ob_counter.location = (-36.97, 24.96, -10.43)
ob_counter.scale = (21.92, 31.23, 11.65)
ob_counter.lineart.crease_threshold = 0.0
ob_cafe_poles.location = (-36.97, 24.96, -10.43)
ob_cafe_poles.scale = (21.92, 31.23, 11.65)
ob_cafe_poles.lineart.crease_threshold = 0.0
ob_cafe_canopy.location = (-36.97, 24.96, -10.43)
ob_cafe_canopy.scale = (21.92, 31.23, 11.65)
ob_cafe_canopy.lineart.crease_threshold = 0.0
ob_ground.location = (0.0, 0.0, -22.07)
ob_ground.scale = (500.0, 500.0, 1000.0)
ob_ground.lineart.crease_threshold = 0.0
ob_tower.location = (102.0, 84.92, 7.618)
ob_tower.rotation_euler = (0.0, 0.0, 0.3927)
ob_tower.scale = (29.71, 29.71, 29.71)
ob_tower.lineart.crease_threshold = 0.0
ob_cafe.location = (-36.97, 24.96, -10.43)
ob_cafe.scale = (21.92, 31.23, 11.65)
ob_cafe.lineart.crease_threshold = 0.0
ob_point.location = (0.0, 0.0, 0.0)
ob_point.lineart.crease_threshold = 0.0
ob_hemi.location = (0.0, 0.0, 23.74)
ob_hemi.scale = (15.39, 15.39, 2.792)
ob_hemi.lineart.crease_threshold = 0.0
ob_fountain.location = (14.37, 27.91, -20.09)
ob_fountain.scale = (10.47, 10.47, -2.051)
ob_fountain.lineart.crease_threshold = 0.0
ob_camera.location = (0.0, -27.79, -16.6)
ob_camera.rotation_euler = (1.571, 0.0, 0.0)
ob_camera.lineart.crease_threshold = 0.0
ob_human.location = (0.0, 0.0, -12.45)
ob_human.lineart.crease_threshold = 0.0
_m = ob_human.modifiers.new('Multires', 'MULTIRES')
_m.uv_smooth = 'PRESERVE_CORNERS'
_m.quality = 3
_m.levels = 2
_m.sculpt_levels = 2
_m.render_levels = 2
_m.show_only_control_edges = False
_m = ob_human.modifiers.new('Mirror', 'MIRROR')

# ---- collection membership
col_collection_1.objects.link(ob_fountain_pool)
col_collection_1.objects.link(ob_cafe_window_1)
col_collection_1.objects.link(ob_cafe_door)
col_collection_1.objects.link(ob_cafe_window_3)
col_collection_1.objects.link(ob_cafe_window_2)
col_collection_1.objects.link(ob_counter)
col_collection_1.objects.link(ob_cafe_poles)
col_collection_1.objects.link(ob_cafe_canopy)
col_collection_1.objects.link(ob_ground)
col_collection_1.objects.link(ob_tower)
col_collection_1.objects.link(ob_cafe)
col_collection_1.objects.link(ob_point)
col_collection_1.objects.link(ob_hemi)
col_collection_1.objects.link(ob_fountain)
col_collection_1.objects.link(ob_camera)
col_collection_1.objects.link(ob_human)

# ---- scene / render settings (as saved in the file)
scene.camera = ob_camera
scene.frame_start = 1; scene.frame_end = 250; scene.frame_set(2)
scene.render.engine = 'BLENDER_EEVEE_NEXT'
scene.render.resolution_percentage = 50
scene.render.dither_intensity = 0.0
scene.cycles.use_denoising = False
scene.cycles.samples = 10
scene.cycles.sampling_pattern = 'TABULATED_SOBOL'
scene.cycles.light_sampling_threshold = 0.0
scene.cycles.use_adaptive_sampling = False
scene.cycles.use_light_tree = False
scene.cycles.blur_glossy = 0.0
scene.cycles.volume_bounces = 1
scene.cycles.pixel_filter_type = 'GAUSSIAN'
scene.cycles.sample_clamp_indirect = 0.0
scene.view_settings.view_transform = 'Standard'
bpy.context.view_layer.update()
